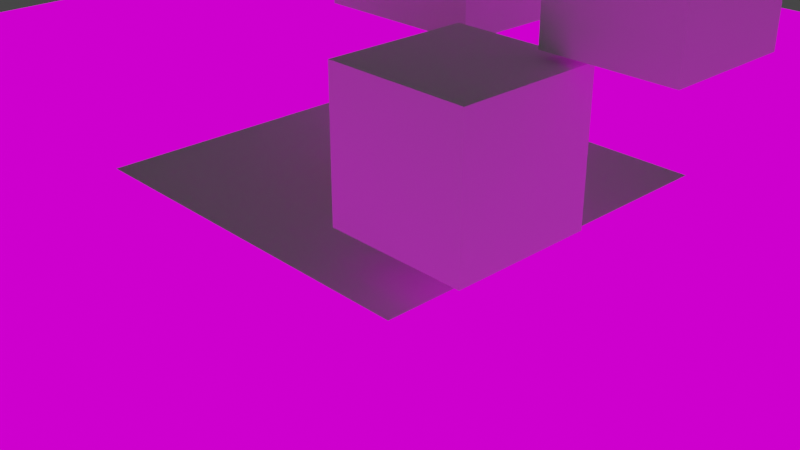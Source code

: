 # Source: scene.blend  (saved by Blender 3.3.6; exported with 4.5.12 LTS)
import bpy
from mathutils import Matrix  # noqa: F401  (used for matrix-valued properties, if any)

bpy.ops.wm.read_factory_settings(use_empty=True)
scene = bpy.context.scene
scene.name = 'Scene'

# ---- collections
col_collection = bpy.data.collections.new('Collection'); scene.collection.children.link(col_collection)
col_mesh = bpy.data.collections.new('Mesh'); scene.collection.children.link(col_mesh)
col_rig = bpy.data.collections.new('Rig'); scene.collection.children.link(col_rig)
col_extras = bpy.data.collections.new('Extras'); scene.collection.children.link(col_extras)
col_collision = bpy.data.collections.new('Collision'); scene.collection.children.link(col_collision)

# ---- images (referenced by path relative to the original .blend; pixels are not part of the script)
import os
ASSET_DIR = os.environ.get("B2B_ASSET_DIR", "")  # directory of the original .blend (textures are referenced by path, not embedded)
HERE = os.path.dirname(os.path.abspath(__file__))  # packed textures are extracted next to this script under _unpacked/

def load_image(name, relpath, width, height, colorspace="sRGB"):
    """Load a texture the original file referenced (path relative to the .blend, or extracted next to this script)."""
    p = next((c for c in (os.path.join(HERE, relpath), os.path.join(ASSET_DIR, relpath)) if relpath and os.path.exists(c)), "")
    if p:
        img = bpy.data.images.load(p, check_existing=True)
        img.name = name
    else:  # same state as the original file: an image datablock whose file is absent (Cycles renders it pink)
        img = bpy.data.images.new(name, width, height)
        img.source = "FILE"
        img.filepath = "//" + (relpath or name)
    img.colorspace_settings.name = colorspace
    return img
img_blockout_white_bmp = load_image('blockout_white.bmp', 'blockout_white.bmp', 1024, 1024, 'sRGB')

# ---- materials (node trees are filled in below, after node groups)
mat_blockout = bpy.data.materials.new('blockout')
mat_blockout.use_transparent_shadow = False
mat_solid_red = bpy.data.materials.new('solid_red')
mat_solid_red.use_transparent_shadow = False
mat_solid_red.diffuse_color = (0.8, 0.0, 0.0, 1.0)

# ---- material node trees
mat_blockout.use_nodes = True; mat_blockout.node_tree.nodes.clear()
_N = mat_blockout.node_tree.nodes; _L = mat_blockout.node_tree.links
n0 = _N.new('ShaderNodeOutputMaterial'); n0.name = 'Material Output'; n0.location = (300, 300)
n1 = _N.new('ShaderNodeBsdfPrincipled'); n1.name = 'Principled BSDF'; n1.location = (10, 300)
n1.distribution = 'GGX'
n1.subsurface_method = 'BURLEY'
n1.inputs[3].default_value = 1.45
n1.inputs[27].default_value = (0.0, 0.0, 0.0, 1.0)
n1.inputs[28].default_value = 1.0
n2 = _N.new('ShaderNodeEmission'); n2.name = 'Emission Viewer'; n2.location = (300, 340)
n2.label = 'Viewer'
n2.hide = True
n3 = _N.new('ShaderNodeMapping'); n3.name = 'Mapping'; n3.location = (-631, 354)
n3.width = 240
n4 = _N.new('ShaderNodeTexCoord'); n4.name = 'Texture Coordinate'; n4.location = (-892, 337)
n5 = _N.new('ShaderNodeTexImage'); n5.name = 'Image Texture'; n5.location = (-341, 340)
n5.image = img_blockout_white_bmp
_L.new(n5.outputs[0], n2.inputs[0])
_L.new(n2.outputs[0], n0.inputs[0])
_L.new(n3.outputs[0], n5.inputs[0])
_L.new(n4.outputs[3], n3.inputs[0])
n0.is_active_output = True
mat_solid_red.use_nodes = True; mat_solid_red.node_tree.nodes.clear()
_N = mat_solid_red.node_tree.nodes; _L = mat_solid_red.node_tree.links
n0 = _N.new('ShaderNodeBsdfPrincipled'); n0.name = 'Principled BSDF'; n0.location = (10, 300)
n0.distribution = 'GGX'
n0.subsurface_method = 'BURLEY'
n0.inputs[0].default_value = (1.0, 0.0, 0.0, 1.0)
n0.inputs[3].default_value = 1.45
n0.inputs[27].default_value = (0.0, 0.0, 0.0, 1.0)
n0.inputs[28].default_value = 1.0
n1 = _N.new('ShaderNodeOutputMaterial'); n1.name = 'Material Output'; n1.location = (300, 300)
_L.new(n0.outputs[0], n1.inputs[0])
n1.is_active_output = True

# ---- world
world_world = bpy.data.worlds.new('World'); scene.world = world_world
world_world.use_nodes = True; world_world.node_tree.nodes.clear()
_N = world_world.node_tree.nodes; _L = world_world.node_tree.links
n0 = _N.new('ShaderNodeOutputWorld'); n0.name = 'World Output'; n0.location = (300, 300)
n1 = _N.new('ShaderNodeBackground'); n1.name = 'Background'; n1.location = (10, 300)
n1.inputs[0].default_value = (0.05088, 0.05088, 0.05088, 1.0)
_L.new(n1.outputs[0], n0.inputs[0])
n0.is_active_output = True
world_world.color = (0.05088, 0.05088, 0.05088)
world_world.use_sun_shadow = False
world_world.sun_shadow_jitter_overblur = 0.0

# ---- cameras
cam_camera = bpy.data.cameras.new('Camera')
cam_camera.clip_end = 100.0
cam_camera.ortho_scale = 7.314

# ---- meshes
me_env = bpy.data.meshes.new('env')
me_env.from_pydata([(-10.0, -10.0, -1.0), (-10.0, -10.0, 0.0), (-10.0, 10.0, -1.0), (-10.0, 10.0, 0.0), (10.0, -10.0, -1.0), (10.0, -10.0, 0.0), (10.0, 10.0, -1.0), (10.0, 10.0, 0.0), (-3.0, 10.0, -1.0), (-3.0, 10.0, 0.0), (-3.0, -10.0, -1.0), (-3.0, -10.0, 0.0), (-6.0, 10.0, -1.0), (-6.0, -10.0, 0.0), (-6.0, 10.0, 0.0), (-6.0, -10.0, -1.0), (-10.0, 4.0, -1.0), (-10.0, 4.0, 0.0), (10.0, 4.0, -1.0), (10.0, 4.0, 0.0), (-3.0, 4.0, 0.0), (-3.0, 4.0, -1.0), (-6.0, 4.0, -1.0), (-6.0, 4.0, 0.0), (-10.0, 8.0, 0.0), (10.0, 8.0, -1.0), (-10.0, 8.0, -1.0), (10.0, 8.0, 0.0), (-3.0, 8.0, 0.0), (-3.0, 8.0, -1.0), (-6.0, 8.0, -1.0), (-6.0, 8.0, 0.0), (-3.0, 8.0, 1.0), (-3.0, 4.0, 1.0), (-6.0, 8.0, 1.0), (-6.0, 4.0, 1.0)], [], [(26, 24, 3, 2), (8, 9, 7, 6), (18, 19, 5, 4), (15, 13, 1, 0), (21, 18, 4, 10), (23, 17, 1, 13), (19, 20, 11, 5), (22, 21, 10, 15), (4, 5, 11, 10), (12, 14, 9, 8), (2, 3, 14, 12), (16, 22, 15, 0), (20, 23, 13, 11), (10, 11, 13, 15), (23, 20, 33, 35), (26, 30, 22, 16), (30, 29, 21, 22), (27, 28, 20, 19), (31, 24, 17, 23), (29, 25, 18, 21), (25, 27, 19, 18), (0, 1, 17, 16), (6, 7, 27, 25), (8, 6, 25, 29), (14, 3, 24, 31), (7, 9, 28, 27), (12, 8, 29, 30), (2, 12, 30, 26), (9, 14, 31, 28), (16, 17, 24, 26), (32, 34, 35, 33), (28, 31, 34, 32), (20, 28, 32, 33), (31, 23, 35, 34)])
_uv = me_env.uv_layers.new(name='UVMap')
_uv.uv.foreach_set('vector', [0.07305, 0.8355, 0.0, 0.8355, 0.0, 1.0, 0.07305, 0.9221, 0.3269, 0.9221, 0.3269, 1.0, 1.0, 1.0, 0.9149, 0.9221, 0.9149, 0.7012, 1.0, 0.7012, 1.0, 0.0, 0.9149, 0.08225, 0.1621, 0.08225, 0.1621, 0.0, 0.0, 0.0, 0.07305, 0.08225, 0.3269, 0.7012, 0.9149, 0.7012, 0.9149, 0.08225, 0.3269, 0.08225, 0.1621, 0.7012, 0.0, 0.7012, 0.0, 2.98e-08, 0.1621, 0.0, 1.0, 0.7012, 0.3269, 0.7012, 0.3269, 0.0, 1.0, 0.0, 0.1621, 0.7012, 0.3269, 0.7012, 0.3269, 0.08225, 0.1621, 0.08225, 0.9149, 0.08225, 1.0, 0.0, 0.3269, 0.0, 0.3269, 0.08225, 0.1621, 0.9221, 0.1621, 1.0, 0.3269, 1.0, 0.3269, 0.9221, 0.07305, 0.9221, 0.0, 1.0, 0.1621, 1.0, 0.1621, 0.9221, 0.07305, 0.7012, 0.1621, 0.7012, 0.1621, 0.08225, 0.07305, 0.08225, 0.3269, 0.7012, 0.1621, 0.7012, 0.1621, 0.0, 0.3269, 0.0, 0.3269, 0.08225, 0.3269, 0.0, 0.1621, 0.0, 0.1621, 0.08225, 0.1621, 0.7012, 0.3269, 0.7012, 0.3044, 0.7195, 0.1846, 0.7195, 0.07305, 0.8355, 0.1621, 0.8355, 0.1621, 0.7012, 0.07305, 0.7012, 0.1621, 0.8355, 0.3269, 0.8355, 0.3269, 0.7012, 0.1621, 0.7012, 1.0, 0.8355, 0.3269, 0.8355, 0.3269, 0.7012, 1.0, 0.7012, 0.1621, 0.8355, 0.0, 0.8355, 0.0, 0.7012, 0.1621, 0.7012, 0.3269, 0.8355, 0.9149, 0.8355, 0.9149, 0.7012, 0.3269, 0.7012, 0.9149, 0.8355, 1.0, 0.8355, 1.0, 0.7012, 0.9149, 0.7012, 0.07305, 0.08225, 0.0, 0.0, 0.0, 0.7012, 0.07305, 0.7012, 0.9149, 0.9221, 1.0, 1.0, 1.0, 0.8355, 0.9149, 0.8355, 0.3269, 0.9221, 0.9149, 0.9221, 0.9149, 0.8355, 0.3269, 0.8355, 0.1621, 1.0, 2.98e-08, 1.0, 0.0, 0.8355, 0.1621, 0.8355, 1.0, 1.0, 0.3269, 1.0, 0.3269, 0.8355, 1.0, 0.8355, 0.1621, 0.9221, 0.3269, 0.9221, 0.3269, 0.8355, 0.1621, 0.8355, 0.07305, 0.9221, 0.1621, 0.9221, 0.1621, 0.8355, 0.07305, 0.8355, 0.3269, 1.0, 0.1621, 1.0, 0.1621, 0.8355, 0.3269, 0.8355, 0.07305, 0.7012, 0.0, 0.7012, 0.0, 0.8355, 0.07305, 0.8355, 0.3044, 0.8172, 0.1846, 0.8172, 0.1846, 0.7195, 0.3044, 0.7195, 0.3269, 0.8355, 0.1621, 0.8355, 0.1846, 0.8172, 0.3044, 0.8172, 0.3269, 0.7012, 0.3269, 0.8355, 0.3044, 0.8172, 0.3044, 0.7195, 0.1621, 0.8355, 0.1621, 0.7012, 0.1846, 0.7195, 0.1846, 0.8172])
me_env.materials.append(mat_blockout)
me_env.use_remesh_fix_poles = True
me_env.use_remesh_preserve_attributes = False
me_env.use_mirror_vertex_groups = False
me_env.update()
me_cube_001 = bpy.data.meshes.new('Cube.001')
me_cube_001.from_pydata([(0.1024, -0.04881, 1.012), (0.1077, 0.0334, 1.012), (0.12, -0.06653, 0.8543), (0.09012, -0.03263, 1.414), (0.12, 0.05847, 0.8543), (0.09012, 0.03985, 1.406), (0.09012, 0.04021, 1.302), (0.09012, -0.04917, 1.302), (0.5751, 0.05089, 1.122), (0.561, 0.04971, 1.102), (0.5751, 0.03073, 1.122), (0.5633, 0.0298, 1.103), (0.04158, 0.07362, 1.302), (0.04474, -0.04526, 0.8638), (0.0307, 0.02144, 1.414), (0.05672, -0.07333, 1.012), (0.05221, 0.05912, 0.8652), (0.0307, -0.0258, 1.414), (0.04956, -0.07901, 1.302), (0.06285, 0.06149, 1.012), (0.09575, -0.01756, 0.08566), (0.09575, 0.03281, 0.08566), (0.07026, -0.01756, 0.08566), (0.07026, 0.03281, 0.08566), (0.02245, -0.03482, 1.495), (0.02245, -0.00145, 1.495), (0.02419, -0.0463, 1.704), (0.02419, 0.01521, 1.704), (0.0377, -0.07734, 1.497), (0.04646, 0.04679, 1.525), (0.04362, -0.08621, 1.653), (0.04252, 0.06038, 1.658), (0.09012, 0.06444, 1.368), (0.09012, -0.06403, 1.368), (0.568, 0.05875, 1.112), (0.568, 0.02286, 1.112), (0.04096, -0.07212, 1.376), (0.0346, 0.06409, 1.373), (0.09089, -0.03861, 1.211), (0.09089, 0.0244, 1.211), (0.04826, -0.07186, 1.211), (0.04826, 0.05183, 1.211), (0.1182, 0.0541, 0.9144), (0.1182, -0.05789, 0.9144), (0.04591, 0.08087, 0.9224), (0.04591, -0.06194, 0.9144), (0.1415, -0.0001022, 0.8543), (0.09455, -0.00448, 1.309), (0.1228, -0.007705, 1.012), (0.0208, 0.0131, 0.8422), (0.1121, 0.01532, 0.08566), (0.05846, 0.01532, 0.08566), (0.103, -0.007103, 1.211), (0.1385, 0.01123, 0.9144), (0.09012, 0.001311, 1.418), (0.03985, -0.002176, 1.416), (0.02567, -0.01814, 1.495), (0.02419, -0.01555, 1.704), (0.06827, -0.01952, 1.511), (0.07231, -0.002979, 1.658), (0.1075, 0.04596, 0.3333), (0.06157, 0.04596, 0.3333), (0.1075, -0.04497, 0.3333), (0.06157, -0.04497, 0.3333), (0.04032, 0.0001878, 0.3333), (0.1219, 0.0001878, 0.3333), (0.106, 0.01657, 0.4291), (0.1065, 0.01556, 0.4639), (0.06265, 0.01657, 0.4291), (0.06228, 0.01559, 0.4639), (0.1204, -0.02414, 0.4639), (0.1197, -0.02237, 0.4291), (0.1215, -0.02578, 0.4465), (0.0418, -0.0236, 0.4639), (0.04258, -0.02237, 0.4291), (0.04079, -0.02561, 0.4465), (0.09653, -0.04522, 1.082), (0.1018, 0.03023, 1.082), (0.05771, -0.07281, 1.082), (0.05771, 0.05536, 1.082), (0.1129, -0.007493, 1.082), (0.5601, 0.04081, 1.1), (0.576, 0.04081, 1.123), (0.6546, 0.07275, 1.037), (0.09575, -0.01756, 0.0), (0.09575, 0.04031, 0.0), (0.07026, -0.01756, 0.0), (0.07026, 0.04031, 0.0), (0.1121, 0.01532, 0.0), (0.05846, 0.01532, 0.0), (0.07026, -0.01756, 0.06266), (0.09575, -0.01756, 0.06266), (0.1124, 0.01532, 0.06266), (0.09575, 0.03462, 0.06266), (0.07026, 0.03462, 0.06266), (0.05678, 0.01532, 0.06266), (0.06332, -0.1494, 0.01511), (0.06332, -0.1494, 0.0), (0.1018, -0.1494, 0.0), (0.04994, -0.1165, 0.0), (0.1161, -0.1165, 0.0), (0.1018, -0.1494, 0.01511), (0.1161, -0.1165, 0.01315), (0.04994, -0.1165, 0.01315), (0.06158, -0.05832, 0.4465), (0.06574, -0.05301, 0.4192), (0.1029, -0.05301, 0.4192), (0.1068, -0.05862, 0.4465), (0.0651, -0.05498, 0.4707), (0.1033, -0.05618, 0.4707), (0.6373, 0.07509, 1.066), (0.6315, 0.05581, 1.06), (0.6373, -0.001706, 1.066), (0.6315, 0.01772, 1.06), (0.6311, 0.03658, 1.059), (0.6448, 0.03669, 1.073), (0.644, 0.01512, 1.072), (0.644, 0.05826, 1.072), (0.6562, 0.06617, 1.018), (0.6506, 0.05465, 1.037), (0.6546, 0.0006343, 1.037), (0.6506, 0.01888, 1.037), (0.6504, 0.03658, 1.037), (0.6601, 0.03669, 1.037), (0.6595, 0.01644, 1.037), (0.6595, 0.05695, 1.037), (0.6535, 0.05131, 1.018), (0.6562, 0.007218, 1.018), (0.6535, 0.02207, 1.018), (0.6531, 0.03669, 1.018), (0.6593, 0.03669, 1.018), (0.6589, 0.02013, 1.018), (0.6589, 0.05325, 1.018), (0.6562, 0.03669, 1.018), (0.6024, 0.03923, 1.104), (0.5877, 0.05203, 1.085), (0.5965, 0.06195, 1.096), (0.6015, 0.05372, 1.103), (0.6015, 0.02474, 1.103), (0.5965, 0.01651, 1.096), (0.5892, 0.0235, 1.087), (0.5888, 0.03833, 1.087), (0.5685, 0.01268, 1.089), (0.5644, 0.01617, 1.085), (0.564, 0.02183, 1.085), (0.5756, 0.02452, 1.083), (0.5807, 0.01378, 1.087), (0.5796, 0.01769, 1.081), (0.5743, 0.05087, 1.094), (0.5823, 0.06035, 1.104), (0.5744, 0.03957, 1.094), (0.5892, 0.04002, 1.113), (0.5883, 0.05231, 1.112), (0.5883, 0.02773, 1.112), (0.5823, 0.01969, 1.104), (0.5696, 0.02472, 1.083), (0.5757, 0.01209, 1.088), (0.6011, -0.008735, 1.038), (0.5843, -0.004646, 1.058), (0.5822, -0.001668, 1.054), (0.5808, 0.002377, 1.055), (0.5841, 0.005506, 1.057), (0.5893, -0.003931, 1.06), (0.5927, -0.001653, 1.061), (0.5929, 0.002375, 1.058), (0.5881, 0.006207, 1.059), (0.5999, -0.007231, 1.035), (0.599, -0.004305, 1.035), (0.6013, -0.00156, 1.036), (0.6042, -0.008268, 1.04), (0.6063, -0.00635, 1.04), (0.6072, -0.004036, 1.037), (0.6034, -0.001585, 1.037), (0.6138, -0.009463, 1.024), (0.6133, -0.008661, 1.023), (0.6124, -0.00791, 1.023), (0.6124, -0.006899, 1.024), (0.6144, -0.009248, 1.026), (0.6145, -0.008296, 1.026), (0.6138, -0.00796, 1.025), (0.6144, -0.007187, 1.026), (0.613, -0.006524, 1.025), (0.4538, 0.05031, 1.228), (0.4482, 0.09249, 1.22), (0.4206, 0.04438, 1.185), (0.4197, 0.09053, 1.184), (0.4344, 0.09832, 1.202), (0.4344, 0.03875, 1.202), (0.4125, 0.07059, 1.171), (0.4562, 0.07059, 1.233), (0.3861, 0.09478, 1.261), (0.4114, 0.0964, 1.245), (0.3988, 0.09648, 1.253), (0.3831, 0.09452, 1.209), (0.3565, 0.09167, 1.224), (0.3701, 0.09425, 1.217), (0.3924, 0.05111, 1.269), (0.4177, 0.05443, 1.253), (0.4051, 0.05405, 1.261), (0.3572, 0.04457, 1.225), (0.3834, 0.04804, 1.21), (0.372, 0.09862, 1.243), (0.3977, 0.1008, 1.227), (0.385, 0.1005, 1.235), (0.3977, 0.04072, 1.227), (0.3723, 0.03565, 1.242), (0.3487, 0.0714, 1.209), (0.3752, 0.07451, 1.195), (0.3622, 0.07415, 1.203), (0.4201, 0.07451, 1.259), (0.395, 0.07231, 1.275), (0.4077, 0.07442, 1.267), (0.1101, -0.07317, 0.554), (0.05829, -0.06711, 0.554), (0.1304, -0.02899, 0.5479), (0.05752, 0.02036, 0.5479), (0.1129, 0.02018, 0.5479), (0.03188, -0.02542, 0.5479), (0.1183, -0.07406, 0.753), (0.1403, -0.01257, 0.7508), (0.05276, 0.04589, 0.7508), (0.04794, -0.05732, 0.753), (0.1193, 0.04538, 0.7508), (0.02194, -0.002255, 0.7508), (0.09575, -0.03336, 0.05167), (0.09932, -0.09594, 0.02739), (0.09739, -0.0634, 0.03851), (0.07026, -0.03348, 0.0516), (0.06714, -0.0958, 0.02743), (0.06874, -0.06337, 0.03851), (0.05001, -0.09134, 0.02014), (0.0584, -0.02866, 0.04237), (0.05457, -0.05879, 0.03043), (0.06618, -0.1231, 0.0), (0.06964, -0.06406, 0.0), (0.06769, -0.09475, 0.0), (0.05937, -0.03197, 0.0), (0.05027, -0.0928, 0.0), (0.05521, -0.0613, 0.0), (0.1162, -0.08787, 0.0211), (0.1109, -0.0283, 0.04254), (0.1117, -0.05893, 0.03041), (0.1107, -0.03125, 0.0), (0.1161, -0.08994, 0.0), (0.1115, -0.06149, 0.0), (0.1006, -0.1229, 0.0), (0.09659, -0.06429, 0.0), (0.0988, -0.09471, 0.0), (0.09575, 0.03747, 0.03133), (0.1123, 0.01532, 0.03133), (0.07026, 0.03747, 0.03133), (0.05762, 0.01532, 0.03133), (0.05489, -0.06005, 0.01521), (0.05889, -0.03031, 0.02119), (0.1116, -0.06021, 0.0152), (0.1108, -0.02978, 0.02127), (0.1384, -0.03637, 1.313), (0.186, -0.02081, 1.306), (0.1643, -0.02846, 1.312), (0.1861, 0.04053, 1.295), (0.1365, 0.03541, 1.304), (0.1638, 0.0363, 1.301), (0.1364, -0.03365, 1.404), (0.1867, -0.02458, 1.384), (0.1639, -0.03062, 1.395), (0.1361, 0.0411, 1.404), (0.1865, 0.04784, 1.387), (0.1637, 0.04377, 1.398), (0.1367, 0.05432, 1.361), (0.1864, 0.05515, 1.344), (0.1639, 0.05259, 1.353), (0.1863, -0.03645, 1.338), (0.1374, -0.05222, 1.357), (0.1641, -0.04428, 1.348), (0.1374, 0.0052, 1.3), (0.1857, 0.01857, 1.283), (0.1639, 0.01209, 1.291), (0.1869, 0.01466, 1.398), (0.1361, 0.005269, 1.415), (0.1638, 0.009448, 1.408), (-0.1024, -0.04881, 1.012), (-0.1077, 0.0334, 1.012), (-0.12, -0.06653, 0.8543), (-0.09012, -0.03263, 1.414), (-0.12, 0.05847, 0.8543), (-0.09012, 0.03985, 1.406), (-0.09012, 0.04021, 1.302), (-0.09012, -0.04917, 1.302), (0.0, 0.07066, 0.8631), (0.0, 0.02144, 1.414), (0.0, -0.05081, 0.8631), (0.0, -0.03326, 1.414), (0.0, -0.07901, 1.302), (0.0, 0.08064, 1.302), (0.0, 0.06275, 1.012), (0.0, -0.07333, 1.012), (-0.5751, 0.05089, 1.122), (-0.561, 0.04971, 1.102), (-0.5751, 0.03073, 1.122), (-0.5633, 0.0298, 1.103), (-0.04158, 0.07362, 1.302), (-0.04474, -0.04526, 0.8638), (-0.0307, 0.02144, 1.414), (-0.05672, -0.07333, 1.012), (-0.05221, 0.05912, 0.8652), (-0.0307, -0.0258, 1.414), (-0.04956, -0.07901, 1.302), (-0.06285, 0.06149, 1.012), (-0.09575, -0.01756, 0.08566), (-0.09575, 0.03281, 0.08566), (-0.07026, -0.01756, 0.08566), (-0.07026, 0.03281, 0.08566), (-0.02245, -0.03482, 1.495), (0.0, -0.04159, 1.495), (0.0, 0.005187, 1.495), (-0.02245, -0.00145, 1.495), (-0.02419, -0.0463, 1.704), (0.0, -0.0463, 1.704), (0.0, 0.01521, 1.704), (-0.02419, 0.01521, 1.704), (-0.0377, -0.07734, 1.497), (0.0, -0.09468, 1.497), (-0.04646, 0.04679, 1.525), (0.0, 0.05586, 1.525), (-0.04362, -0.08621, 1.653), (-0.04252, 0.06038, 1.658), (0.0, 0.07616, 1.658), (0.0, -0.09192, 1.653), (-0.09012, 0.06444, 1.368), (-0.09012, -0.06403, 1.368), (0.0, -0.07319, 1.375), (0.0, 0.06392, 1.374), (-0.568, 0.05875, 1.112), (-0.568, 0.02286, 1.112), (-0.04096, -0.07212, 1.376), (-0.0346, 0.06409, 1.373), (-0.09089, -0.03861, 1.211), (-0.09089, 0.0244, 1.211), (0.0, -0.07186, 1.211), (0.0, 0.05786, 1.211), (-0.04826, -0.07186, 1.211), (-0.04826, 0.05183, 1.211), (-0.1182, 0.0541, 0.9144), (-0.1182, -0.05789, 0.9144), (0.0, 0.08135, 0.9224), (0.0, -0.06194, 0.9144), (-0.04591, 0.08087, 0.9224), (-0.04591, -0.06194, 0.9144), (-0.1415, -0.0001022, 0.8543), (-0.09455, -0.00448, 1.309), (0.0, 0.009923, 0.8444), (-0.1228, -0.007705, 1.012), (-0.0208, 0.0131, 0.8422), (-0.1121, 0.01532, 0.08566), (-0.05846, 0.01532, 0.08566), (-0.103, -0.007103, 1.211), (-0.1385, 0.01123, 0.9144), (-0.09012, 0.001311, 1.418), (-0.03985, -0.002176, 1.416), (-0.02567, -0.01814, 1.495), (0.0, -0.01555, 1.704), (-0.02419, -0.01555, 1.704), (-0.06827, -0.01952, 1.511), (-0.07231, -0.002979, 1.658), (-0.1075, 0.04596, 0.3333), (-0.06157, 0.04596, 0.3333), (-0.1075, -0.04497, 0.3333), (-0.06157, -0.04497, 0.3333), (-0.04032, 0.0001878, 0.3333), (-0.1219, 0.0001878, 0.3333), (-0.106, 0.01657, 0.4291), (-0.1065, 0.01556, 0.4639), (-0.06265, 0.01657, 0.4291), (-0.06228, 0.01559, 0.4639), (-0.1204, -0.02414, 0.4639), (-0.1197, -0.02237, 0.4291), (-0.1215, -0.02578, 0.4465), (-0.0418, -0.0236, 0.4639), (-0.04258, -0.02237, 0.4291), (-0.04079, -0.02561, 0.4465), (-0.09653, -0.04522, 1.082), (-0.1018, 0.03023, 1.082), (0.0, -0.07281, 1.082), (0.0, 0.05829, 1.082), (-0.05771, -0.07281, 1.082), (-0.05771, 0.05536, 1.082), (-0.1129, -0.007493, 1.082), (-0.5601, 0.04081, 1.1), (-0.576, 0.04081, 1.123), (-0.6546, 0.07275, 1.037), (-0.09575, -0.01756, 0.0), (-0.09575, 0.04031, 0.0), (-0.07026, -0.01756, 0.0), (-0.07026, 0.04031, 0.0), (-0.1121, 0.01532, 0.0), (-0.05846, 0.01532, 0.0), (-0.07026, -0.01756, 0.06266), (-0.09575, -0.01756, 0.06266), (-0.1124, 0.01532, 0.06266), (-0.09575, 0.03462, 0.06266), (-0.07026, 0.03462, 0.06266), (-0.05678, 0.01532, 0.06266), (-0.06332, -0.1494, 0.01511), (-0.06332, -0.1494, 0.0), (-0.1018, -0.1494, 0.0), (-0.04994, -0.1165, 0.0), (-0.1161, -0.1165, 0.0), (-0.1018, -0.1494, 0.01511), (-0.1161, -0.1165, 0.01315), (-0.04994, -0.1165, 0.01315), (-0.06158, -0.05832, 0.4465), (-0.06574, -0.05301, 0.4192), (-0.1029, -0.05301, 0.4192), (-0.1068, -0.05862, 0.4465), (-0.0651, -0.05498, 0.4707), (-0.1033, -0.05618, 0.4707), (-0.6373, 0.07509, 1.066), (-0.6315, 0.05581, 1.06), (-0.6373, -0.001706, 1.066), (-0.6315, 0.01772, 1.06), (-0.6311, 0.03658, 1.059), (-0.6448, 0.03669, 1.073), (-0.644, 0.01512, 1.072), (-0.644, 0.05826, 1.072), (-0.6562, 0.06617, 1.018), (-0.6506, 0.05465, 1.037), (-0.6546, 0.0006343, 1.037), (-0.6506, 0.01888, 1.037), (-0.6504, 0.03658, 1.037), (-0.6601, 0.03669, 1.037), (-0.6595, 0.01644, 1.037), (-0.6595, 0.05695, 1.037), (-0.6535, 0.05131, 1.018), (-0.6562, 0.007218, 1.018), (-0.6535, 0.02207, 1.018), (-0.6531, 0.03669, 1.018), (-0.6593, 0.03669, 1.018), (-0.6589, 0.02013, 1.018), (-0.6589, 0.05325, 1.018), (-0.6562, 0.03669, 1.018), (-0.6024, 0.03923, 1.104), (-0.5877, 0.05203, 1.085), (-0.5965, 0.06195, 1.096), (-0.6015, 0.05372, 1.103), (-0.6015, 0.02474, 1.103), (-0.5965, 0.01651, 1.096), (-0.5892, 0.0235, 1.087), (-0.5888, 0.03833, 1.087), (-0.5685, 0.01268, 1.089), (-0.5644, 0.01617, 1.085), (-0.564, 0.02183, 1.085), (-0.5756, 0.02452, 1.083), (-0.5807, 0.01378, 1.087), (-0.5796, 0.01769, 1.081), (-0.5743, 0.05087, 1.094), (-0.5823, 0.06035, 1.104), (-0.5744, 0.03957, 1.094), (-0.5892, 0.04002, 1.113), (-0.5883, 0.05231, 1.112), (-0.5883, 0.02773, 1.112), (-0.5823, 0.01969, 1.104), (-0.5696, 0.02472, 1.083), (-0.5757, 0.01209, 1.088), (-0.6011, -0.008735, 1.038), (-0.5843, -0.004646, 1.058), (-0.5822, -0.001668, 1.054), (-0.5808, 0.002377, 1.055), (-0.5841, 0.005506, 1.057), (-0.5893, -0.003931, 1.06), (-0.5927, -0.001653, 1.061), (-0.5929, 0.002375, 1.058), (-0.5881, 0.006207, 1.059), (-0.5999, -0.007231, 1.035), (-0.599, -0.004305, 1.035), (-0.6013, -0.00156, 1.036), (-0.6042, -0.008268, 1.04), (-0.6063, -0.00635, 1.04), (-0.6072, -0.004036, 1.037), (-0.6034, -0.001585, 1.037), (-0.6138, -0.009463, 1.024), (-0.6133, -0.008661, 1.023), (-0.6124, -0.00791, 1.023), (-0.6124, -0.006899, 1.024), (-0.6144, -0.009248, 1.026), (-0.6145, -0.008296, 1.026), (-0.6138, -0.00796, 1.025), (-0.6144, -0.007187, 1.026), (-0.613, -0.006524, 1.025), (-0.4538, 0.05031, 1.228), (-0.4482, 0.09249, 1.22), (-0.4206, 0.04438, 1.185), (-0.4197, 0.09053, 1.184), (-0.4344, 0.09832, 1.202), (-0.4344, 0.03875, 1.202), (-0.4125, 0.07059, 1.171), (-0.4562, 0.07059, 1.233), (-0.3861, 0.09478, 1.261), (-0.4114, 0.0964, 1.245), (-0.3988, 0.09648, 1.253), (-0.3831, 0.09452, 1.209), (-0.3565, 0.09167, 1.224), (-0.3701, 0.09425, 1.217), (-0.3924, 0.05111, 1.269), (-0.4177, 0.05443, 1.253), (-0.4051, 0.05405, 1.261), (-0.3572, 0.04457, 1.225), (-0.3834, 0.04804, 1.21), (-0.372, 0.09862, 1.243), (-0.3977, 0.1008, 1.227), (-0.385, 0.1005, 1.235), (-0.3977, 0.04072, 1.227), (-0.3723, 0.03565, 1.242), (-0.3487, 0.0714, 1.209), (-0.3752, 0.07451, 1.195), (-0.3622, 0.07415, 1.203), (-0.4201, 0.07451, 1.259), (-0.395, 0.07231, 1.275), (-0.4077, 0.07442, 1.267), (-0.1101, -0.07317, 0.554), (-0.05829, -0.06711, 0.554), (-0.1304, -0.02899, 0.5479), (-0.05752, 0.02036, 0.5479), (-0.1129, 0.02018, 0.5479), (-0.03188, -0.02542, 0.5479), (-0.1183, -0.07406, 0.753), (-0.1403, -0.01257, 0.7508), (-0.05276, 0.04589, 0.7508), (-0.04794, -0.05732, 0.753), (-0.1193, 0.04538, 0.7508), (-0.02194, -0.002255, 0.7508), (-0.09575, -0.03336, 0.05167), (-0.09932, -0.09594, 0.02739), (-0.09739, -0.0634, 0.03851), (-0.07026, -0.03348, 0.0516), (-0.06714, -0.0958, 0.02743), (-0.06874, -0.06337, 0.03851), (-0.05001, -0.09134, 0.02014), (-0.0584, -0.02866, 0.04237), (-0.05457, -0.05879, 0.03043), (-0.06618, -0.1231, 0.0), (-0.06964, -0.06406, 0.0), (-0.06769, -0.09475, 0.0), (-0.05937, -0.03197, 0.0), (-0.05027, -0.0928, 0.0), (-0.05521, -0.0613, 0.0), (-0.1162, -0.08787, 0.0211), (-0.1109, -0.0283, 0.04254), (-0.1117, -0.05893, 0.03041), (-0.1107, -0.03125, 0.0), (-0.1161, -0.08994, 0.0), (-0.1115, -0.06149, 0.0), (-0.1006, -0.1229, 0.0), (-0.09659, -0.06429, 0.0), (-0.0988, -0.09471, 0.0), (-0.09575, 0.03747, 0.03133), (-0.1123, 0.01532, 0.03133), (-0.07026, 0.03747, 0.03133), (-0.05762, 0.01532, 0.03133), (-0.05489, -0.06005, 0.01521), (-0.05889, -0.03031, 0.02119), (-0.1116, -0.06021, 0.0152), (-0.1108, -0.02978, 0.02127), (-0.1384, -0.03637, 1.313), (-0.186, -0.02081, 1.306), (-0.1643, -0.02846, 1.312), (-0.1861, 0.04053, 1.295), (-0.1365, 0.03541, 1.304), (-0.1638, 0.0363, 1.301), (-0.1364, -0.03365, 1.404), (-0.1867, -0.02458, 1.384), (-0.1639, -0.03062, 1.395), (-0.1361, 0.0411, 1.404), (-0.1865, 0.04784, 1.387), (-0.1637, 0.04377, 1.398), (-0.1367, 0.05432, 1.361), (-0.1864, 0.05515, 1.344), (-0.1639, 0.05259, 1.353), (-0.1863, -0.03645, 1.338), (-0.1374, -0.05222, 1.357), (-0.1641, -0.04428, 1.348), (-0.1374, 0.0052, 1.3), (-0.1857, 0.01857, 1.283), (-0.1639, 0.01209, 1.291), (-0.1869, 0.01466, 1.398), (-0.1361, 0.005269, 1.415), (-0.1638, 0.009448, 1.408)], [], [(33, 3, 17, 36), (37, 14, 5, 32), (257, 275, 206, 199), (275, 259, 194, 206), (74, 68, 61, 64), (263, 271, 205, 196), (45, 15, 295, 345), (52, 47, 7, 38), (41, 12, 6, 39), (44, 19, 1, 42), (266, 277, 210, 190), (40, 18, 292, 338), (14, 289, 314, 25), (189, 182, 10, 82), (36, 17, 291, 330), (191, 209, 189, 183), (277, 263, 196, 210), (207, 193, 185, 188), (200, 207, 188, 184), (134, 138, 116, 115), (187, 184, 11, 35), (188, 185, 9, 81), (186, 183, 8, 34), (344, 294, 19, 44), (38, 7, 18, 40), (54, 55, 17, 3), (53, 48, 0, 43), (339, 293, 12, 41), (43, 0, 15, 45), (350, 49, 13, 290), (331, 289, 14, 37), (61, 60, 21, 23), (71, 106, 62, 65), (216, 214, 70, 67), (214, 212, 109, 70), (86, 84, 246, 234), (65, 62, 20, 50), (64, 61, 23, 51), (62, 63, 22, 20), (327, 30, 26, 317), (55, 14, 25, 56), (291, 17, 24, 313), (57, 360, 317, 26), (59, 31, 27, 57), (31, 326, 318, 27), (25, 314, 323, 29), (56, 25, 29, 58), (313, 24, 28, 321), (29, 323, 326, 31), (58, 29, 31, 59), (321, 28, 30, 327), (293, 331, 37, 12), (185, 186, 34, 9), (182, 187, 35, 10), (137, 134, 115, 117), (197, 204, 187, 182), (3, 33, 272, 262), (18, 36, 330, 292), (259, 269, 201, 194), (54, 3, 262, 278), (12, 37, 32, 6), (7, 33, 36, 18), (383, 339, 41, 79), (76, 38, 40, 78), (78, 40, 338, 382), (79, 41, 39, 77), (80, 52, 38, 76), (2, 43, 45, 13), (46, 53, 43, 2), (288, 344, 44, 16), (16, 44, 42, 4), (13, 45, 345, 290), (4, 42, 53, 46), (77, 39, 52, 80), (63, 64, 51, 22), (60, 65, 50, 21), (90, 95, 231, 227), (68, 66, 60, 61), (288, 16, 49, 350), (42, 1, 48, 53), (39, 6, 47, 52), (217, 215, 69, 73), (33, 7, 256, 272), (28, 58, 59, 30), (24, 56, 58, 28), (30, 59, 57, 26), (27, 318, 360, 57), (17, 55, 56, 24), (5, 14, 55, 54), (32, 5, 265, 268), (215, 216, 67, 69), (213, 217, 73, 108), (212, 213, 108, 109), (66, 71, 65, 60), (105, 74, 64, 63), (71, 66, 72), (70, 72, 67), (75, 69, 68), (74, 105, 104, 75), (75, 104, 108, 73), (106, 71, 72, 107), (107, 72, 70, 109), (106, 105, 63, 62), (1, 77, 80, 48), (48, 80, 76, 0), (19, 79, 77, 1), (15, 78, 382, 295), (0, 76, 78, 15), (294, 383, 79, 19), (135, 136, 110, 111), (184, 188, 81, 11), (136, 137, 117, 110), (183, 189, 82, 8), (202, 191, 183, 186), (89, 88, 84, 86), (87, 85, 88, 89), (250, 248, 85, 87), (248, 249, 88, 85), (251, 250, 87, 89), (228, 230, 103, 96), (22, 51, 95, 90), (51, 23, 94, 95), (21, 50, 92, 93), (23, 21, 93, 94), (20, 22, 90, 91), (50, 20, 91, 92), (102, 101, 98, 100), (101, 96, 97, 98), (249, 92, 240, 255), (92, 91, 224, 240), (89, 86, 234, 236), (251, 89, 236, 253), (245, 243, 100, 98), (233, 245, 98, 97), (96, 103, 99, 97), (225, 228, 96, 101), (84, 88, 242, 246), (239, 225, 101, 102), (243, 239, 102, 100), (237, 233, 97, 99), (68, 74, 75), (105, 106, 107, 104), (75, 73, 69), (109, 108, 104, 107), (111, 110, 83, 119), (113, 114, 122, 121), (110, 117, 125, 83), (117, 115, 123, 125), (138, 139, 112, 116), (139, 140, 113, 112), (141, 135, 111, 114), (140, 141, 114, 113), (83, 125, 132, 118), (125, 123, 130, 132), (120, 121, 128, 127), (123, 124, 131, 130), (114, 111, 119, 122), (116, 112, 120, 124), (115, 116, 124, 123), (112, 113, 121, 120), (133, 130, 131, 127), (129, 133, 127, 128), (126, 118, 133, 129), (118, 132, 130, 133), (121, 122, 129, 128), (119, 83, 118, 126), (122, 119, 126, 129), (124, 120, 127, 131), (154, 35, 142, 156), (150, 148, 135, 141), (35, 11, 143, 142), (153, 154, 139, 138), (149, 152, 137, 136), (148, 149, 136, 135), (152, 151, 134, 137), (151, 153, 138, 134), (145, 147, 164, 165), (156, 142, 158, 162), (140, 139, 146, 147), (141, 140, 147, 145), (11, 81, 144, 143), (150, 141, 145, 155), (81, 150, 155, 144), (142, 143, 159, 158), (144, 155, 161, 160), (82, 10, 153, 151), (8, 82, 151, 152), (9, 34, 149, 148), (34, 8, 152, 149), (10, 35, 154, 153), (81, 9, 148, 150), (139, 154, 156, 146), (164, 163, 170, 171), (162, 158, 157, 169), (159, 160, 167, 166), (163, 162, 169, 170), (146, 156, 162, 163), (143, 144, 160, 159), (155, 145, 165, 161), (147, 146, 163, 164), (166, 167, 175, 174), (170, 169, 177, 178), (172, 171, 180, 181), (168, 172, 181, 176), (160, 161, 168, 167), (158, 159, 166, 157), (161, 165, 172, 168), (165, 164, 171, 172), (179, 176, 181, 180), (177, 179, 180, 178), (173, 174, 179, 177), (174, 175, 176, 179), (169, 157, 173, 177), (171, 170, 178, 180), (167, 168, 176, 175), (157, 166, 174, 173), (69, 67, 66, 68), (67, 72, 66), (193, 202, 186, 185), (271, 257, 199, 205), (204, 200, 184, 187), (47, 6, 260, 274), (209, 197, 182, 189), (6, 32, 268, 260), (5, 54, 278, 265), (202, 193, 195, 203), (203, 195, 194, 201), (199, 208, 200), (207, 200, 208), (206, 208, 199), (210, 196, 198, 211), (211, 198, 197, 209), (191, 202, 203, 192), (192, 203, 201, 190), (196, 205, 198), (197, 198, 204), (193, 207, 208, 195), (195, 208, 206, 194), (190, 210, 211, 192), (192, 211, 209, 191), (269, 266, 190, 201), (205, 204, 198), (199, 200, 204, 205), (218, 221, 213, 212), (221, 223, 217, 213), (220, 222, 216, 215), (223, 220, 215, 217), (219, 218, 212, 214), (222, 219, 214, 216), (4, 46, 219, 222), (46, 2, 218, 219), (49, 16, 220, 223), (16, 4, 222, 220), (13, 49, 223, 221), (2, 13, 221, 218), (243, 245, 247, 244), (244, 247, 246, 242), (230, 232, 252), (252, 232, 231, 253), (245, 233, 235, 247), (247, 235, 234, 246), (225, 239, 241, 226), (226, 241, 240, 224), (243, 244, 254), (254, 244, 242, 255), (228, 225, 226, 229), (229, 226, 224, 227), (230, 228, 229, 232), (232, 229, 227, 231), (233, 237, 238, 235), (235, 238, 236, 234), (91, 90, 227, 224), (241, 254, 255, 240), (241, 239, 254), (238, 252, 253, 236), (238, 237, 252), (95, 251, 253, 231), (88, 249, 255, 242), (95, 94, 250, 251), (93, 92, 249, 248), (94, 93, 248, 250), (230, 237, 99, 103), (237, 230, 252), (239, 243, 254), (269, 259, 261, 270), (270, 261, 260, 268), (272, 256, 258, 273), (273, 258, 257, 271), (275, 257, 258, 276), (276, 258, 256, 274), (278, 262, 264, 279), (279, 264, 263, 277), (266, 269, 270, 267), (267, 270, 268, 265), (262, 272, 273, 264), (264, 273, 271, 263), (259, 275, 276, 261), (261, 276, 274, 260), (265, 278, 279, 267), (267, 279, 277, 266), (7, 47, 274, 256), (329, 334, 305, 283), (335, 328, 285, 302), (563, 505, 512, 581), (581, 512, 500, 565), (378, 368, 365, 372), (569, 502, 511, 577), (347, 345, 295, 303), (355, 336, 287, 349), (341, 337, 286, 300), (346, 342, 281, 307), (572, 496, 516, 583), (340, 338, 292, 306), (302, 315, 314, 289), (495, 388, 298, 488), (334, 330, 291, 305), (497, 489, 495, 515), (583, 516, 502, 569), (513, 494, 491, 499), (506, 490, 494, 513), (440, 421, 422, 444), (493, 333, 299, 490), (494, 387, 297, 491), (492, 332, 296, 489), (344, 346, 307, 294), (336, 340, 306, 287), (357, 283, 305, 358), (356, 343, 280, 351), (339, 341, 300, 293), (343, 347, 303, 280), (350, 290, 301, 352), (331, 335, 302, 289), (365, 311, 309, 364), (375, 369, 366, 412), (522, 371, 374, 520), (520, 374, 415, 518), (392, 540, 552, 390), (369, 353, 308, 366), (368, 354, 311, 365), (366, 308, 310, 367), (327, 317, 316, 324), (358, 359, 315, 302), (291, 313, 312, 305), (361, 316, 317, 360), (363, 361, 319, 325), (325, 319, 318, 326), (315, 322, 323, 314), (359, 362, 322, 315), (313, 321, 320, 312), (322, 325, 326, 323), (362, 363, 325, 322), (321, 327, 324, 320), (293, 300, 335, 331), (491, 297, 332, 492), (488, 298, 333, 493), (443, 423, 421, 440), (503, 488, 493, 510), (283, 568, 578, 329), (306, 292, 330, 334), (565, 500, 507, 575), (357, 584, 568, 283), (300, 286, 328, 335), (287, 306, 334, 329), (383, 385, 341, 339), (380, 384, 340, 336), (384, 382, 338, 340), (385, 381, 337, 341), (386, 380, 336, 355), (282, 301, 347, 343), (348, 282, 343, 356), (288, 304, 346, 344), (304, 284, 342, 346), (301, 290, 345, 347), (284, 348, 356, 342), (381, 386, 355, 337), (367, 310, 354, 368), (364, 309, 353, 369), (396, 533, 537, 401), (372, 365, 364, 370), (288, 350, 352, 304), (342, 356, 351, 281), (337, 355, 349, 286), (523, 377, 373, 521), (329, 578, 562, 287), (320, 324, 363, 362), (312, 320, 362, 359), (324, 316, 361, 363), (319, 361, 360, 318), (305, 312, 359, 358), (285, 357, 358, 302), (328, 574, 571, 285), (521, 373, 371, 522), (519, 414, 377, 523), (518, 415, 414, 519), (370, 364, 369, 375), (411, 367, 368, 378), (375, 376, 370), (374, 371, 376), (379, 372, 373), (378, 379, 410, 411), (379, 377, 414, 410), (412, 413, 376, 375), (413, 415, 374, 376), (412, 366, 367, 411), (281, 351, 386, 381), (351, 280, 380, 386), (307, 281, 381, 385), (303, 295, 382, 384), (280, 303, 384, 380), (294, 307, 385, 383), (441, 417, 416, 442), (490, 299, 387, 494), (442, 416, 423, 443), (489, 296, 388, 495), (508, 492, 489, 497), (395, 392, 390, 394), (393, 395, 394, 391), (556, 393, 391, 554), (554, 391, 394, 555), (557, 395, 393, 556), (534, 402, 409, 536), (310, 396, 401, 354), (354, 401, 400, 311), (309, 399, 398, 353), (311, 400, 399, 309), (308, 397, 396, 310), (353, 398, 397, 308), (408, 406, 404, 407), (407, 404, 403, 402), (555, 561, 546, 398), (398, 546, 530, 397), (395, 542, 540, 392), (557, 559, 542, 395), (551, 404, 406, 549), (539, 403, 404, 551), (402, 403, 405, 409), (531, 407, 402, 534), (390, 552, 548, 394), (545, 408, 407, 531), (549, 406, 408, 545), (543, 405, 403, 539), (372, 379, 378), (411, 410, 413, 412), (379, 373, 377), (415, 413, 410, 414), (417, 425, 389, 416), (419, 427, 428, 420), (416, 389, 431, 423), (423, 431, 429, 421), (444, 422, 418, 445), (445, 418, 419, 446), (447, 420, 417, 441), (446, 419, 420, 447), (389, 424, 438, 431), (431, 438, 436, 429), (426, 433, 434, 427), (429, 436, 437, 430), (420, 428, 425, 417), (422, 430, 426, 418), (421, 429, 430, 422), (418, 426, 427, 419), (439, 433, 437, 436), (435, 434, 433, 439), (432, 435, 439, 424), (424, 439, 436, 438), (427, 434, 435, 428), (425, 432, 424, 389), (428, 435, 432, 425), (430, 437, 433, 426), (460, 462, 448, 333), (456, 447, 441, 454), (333, 448, 449, 299), (459, 444, 445, 460), (455, 442, 443, 458), (454, 441, 442, 455), (458, 443, 440, 457), (457, 440, 444, 459), (451, 471, 470, 453), (462, 468, 464, 448), (446, 453, 452, 445), (447, 451, 453, 446), (299, 449, 450, 387), (456, 461, 451, 447), (387, 450, 461, 456), (448, 464, 465, 449), (450, 466, 467, 461), (388, 457, 459, 298), (296, 458, 457, 388), (297, 454, 455, 332), (332, 455, 458, 296), (298, 459, 460, 333), (387, 456, 454, 297), (445, 452, 462, 460), (470, 477, 476, 469), (468, 475, 463, 464), (465, 472, 473, 466), (469, 476, 475, 468), (452, 469, 468, 462), (449, 465, 466, 450), (461, 467, 471, 451), (453, 470, 469, 452), (472, 480, 481, 473), (476, 484, 483, 475), (478, 487, 486, 477), (474, 482, 487, 478), (466, 473, 474, 467), (464, 463, 472, 465), (467, 474, 478, 471), (471, 478, 477, 470), (485, 486, 487, 482), (483, 484, 486, 485), (479, 483, 485, 480), (480, 485, 482, 481), (475, 483, 479, 463), (477, 486, 484, 476), (473, 481, 482, 474), (463, 479, 480, 472), (373, 372, 370, 371), (371, 370, 376), (499, 491, 492, 508), (577, 511, 505, 563), (510, 493, 490, 506), (349, 580, 566, 286), (515, 495, 488, 503), (286, 566, 574, 328), (285, 571, 584, 357), (508, 509, 501, 499), (509, 507, 500, 501), (505, 506, 514), (513, 514, 506), (512, 505, 514), (516, 517, 504, 502), (517, 515, 503, 504), (497, 498, 509, 508), (498, 496, 507, 509), (502, 504, 511), (503, 510, 504), (499, 501, 514, 513), (501, 500, 512, 514), (496, 498, 517, 516), (498, 497, 515, 517), (575, 507, 496, 572), (511, 504, 510), (505, 511, 510, 506), (524, 518, 519, 527), (527, 519, 523, 529), (526, 521, 522, 528), (529, 523, 521, 526), (525, 520, 518, 524), (528, 522, 520, 525), (284, 528, 525, 348), (348, 525, 524, 282), (352, 529, 526, 304), (304, 526, 528, 284), (301, 527, 529, 352), (282, 524, 527, 301), (549, 550, 553, 551), (550, 548, 552, 553), (536, 558, 538), (558, 559, 537, 538), (551, 553, 541, 539), (553, 552, 540, 541), (531, 532, 547, 545), (532, 530, 546, 547), (549, 560, 550), (560, 561, 548, 550), (534, 535, 532, 531), (535, 533, 530, 532), (536, 538, 535, 534), (538, 537, 533, 535), (539, 541, 544, 543), (541, 540, 542, 544), (397, 530, 533, 396), (547, 546, 561, 560), (547, 560, 545), (544, 542, 559, 558), (544, 558, 543), (401, 537, 559, 557), (394, 548, 561, 555), (401, 557, 556, 400), (399, 554, 555, 398), (400, 556, 554, 399), (536, 409, 405, 543), (543, 558, 536), (545, 560, 549), (575, 576, 567, 565), (576, 574, 566, 567), (578, 579, 564, 562), (579, 577, 563, 564), (581, 582, 564, 563), (582, 580, 562, 564), (584, 585, 570, 568), (585, 583, 569, 570), (572, 573, 576, 575), (573, 571, 574, 576), (568, 570, 579, 578), (570, 569, 577, 579), (565, 567, 582, 581), (567, 566, 580, 582), (571, 573, 585, 584), (573, 572, 583, 585), (287, 562, 580, 349)])
_uv = me_cube_001.uv_layers.new(name='UVMap')
_uv.uv.foreach_set('vector', [0.6104, 0.75, 0.625, 0.75, 0.625, 0.8409, 0.6104, 0.8409, 0.6074, 0.4091, 0.625, 0.4091, 0.6218, 0.5, 0.6049, 0.5, 0.582, 0.75, 0.5759, 0.625, 0.5759, 0.625, 0.5829, 0.75, 0.5759, 0.625, 0.577, 0.5, 0.5841, 0.5, 0.5759, 0.625, 0.2841, 0.625, 0.2841, 0.5, 0.2841, 0.5, 0.2841, 0.625, 0.6193, 0.75, 0.6005, 0.75, 0.6005, 0.75, 0.6247, 0.75, 0.402, 0.8409, 0.4457, 0.8409, 0.4457, 0.875, 0.402, 0.875, 0.535, 0.625, 0.5759, 0.625, 0.5759, 0.75, 0.535, 0.75, 0.535, 0.4091, 0.5759, 0.4091, 0.5759, 0.5, 0.535, 0.5, 0.402, 0.4091, 0.4457, 0.4091, 0.4457, 0.5, 0.402, 0.5, 0.6198, 0.5, 0.625, 0.625, 0.625, 0.625, 0.6155, 0.5, 0.535, 0.8409, 0.5759, 0.8409, 0.5759, 0.875, 0.535, 0.875, 0.625, 0.4091, 0.625, 0.375, 0.625, 0.375, 0.625, 0.4091, 0.625, 0.625, 0.625, 0.75, 0.625, 0.75, 0.625, 0.625, 0.6104, 0.8409, 0.625, 0.8409, 0.625, 0.875, 0.6104, 0.875, 0.6159, 0.5, 0.625, 0.625, 0.625, 0.625, 0.6178, 0.5, 0.625, 0.625, 0.6193, 0.75, 0.6247, 0.75, 0.625, 0.625, 0.5759, 0.625, 0.5841, 0.5, 0.5824, 0.5, 0.5759, 0.625, 0.5829, 0.75, 0.5759, 0.625, 0.5759, 0.625, 0.5824, 0.75, 0.625, 0.625, 0.625, 0.75, 0.625, 0.75, 0.625, 0.625, 0.6005, 0.75, 0.5824, 0.75, 0.5809, 0.75, 0.6005, 0.75, 0.5759, 0.625, 0.5824, 0.5, 0.5759, 0.5, 0.5759, 0.625, 0.6005, 0.5, 0.6178, 0.5, 0.625, 0.5, 0.6005, 0.5, 0.402, 0.375, 0.4457, 0.375, 0.4457, 0.4091, 0.402, 0.4091, 0.535, 0.75, 0.5759, 0.75, 0.5759, 0.8409, 0.535, 0.8409, 0.625, 0.625, 0.7159, 0.625, 0.7159, 0.75, 0.625, 0.75, 0.402, 0.625, 0.4457, 0.625, 0.4457, 0.75, 0.402, 0.75, 0.535, 0.375, 0.5759, 0.375, 0.5759, 0.4091, 0.535, 0.4091, 0.402, 0.75, 0.4457, 0.75, 0.4457, 0.8409, 0.402, 0.8409, 0.25, 0.625, 0.2841, 0.625, 0.2841, 0.75, 0.25, 0.75, 0.6078, 0.375, 0.625, 0.375, 0.625, 0.4091, 0.6074, 0.4091, 0.375, 0.4091, 0.375, 0.5, 0.375, 0.5, 0.375, 0.4091, 0.375, 0.625, 0.375, 0.7501, 0.375, 0.75, 0.375, 0.625, 0.375, 0.5, 0.375, 0.625, 0.375, 0.625, 0.375, 0.5, 0.375, 0.625, 0.375, 0.75, 0.375, 0.75, 0.375, 0.625, 0.2841, 0.75, 0.375, 0.75, 0.375, 0.75, 0.2841, 0.75, 0.375, 0.625, 0.375, 0.75, 0.375, 0.75, 0.375, 0.625, 0.2841, 0.625, 0.2841, 0.5, 0.2841, 0.5, 0.2841, 0.625, 0.375, 0.75, 0.375, 0.8409, 0.375, 0.8409, 0.375, 0.75, 0.625, 0.875, 0.625, 0.8409, 0.625, 0.8409, 0.625, 0.875, 0.7159, 0.625, 0.7159, 0.5, 0.7159, 0.5, 0.7159, 0.625, 0.625, 0.875, 0.625, 0.8409, 0.625, 0.8409, 0.625, 0.875, 0.7159, 0.625, 0.75, 0.625, 0.75, 0.75, 0.7159, 0.75, 0.7159, 0.625, 0.7159, 0.5, 0.7159, 0.5, 0.7159, 0.625, 0.625, 0.4091, 0.625, 0.375, 0.625, 0.375, 0.625, 0.4091, 0.625, 0.4091, 0.625, 0.375, 0.625, 0.375, 0.625, 0.4091, 0.7159, 0.625, 0.7159, 0.5, 0.7159, 0.5, 0.7159, 0.625, 0.625, 0.875, 0.625, 0.8409, 0.625, 0.8409, 0.625, 0.875, 0.625, 0.4091, 0.625, 0.375, 0.625, 0.375, 0.625, 0.4091, 0.7159, 0.625, 0.7159, 0.5, 0.7159, 0.5, 0.7159, 0.625, 0.625, 0.875, 0.625, 0.8409, 0.625, 0.8409, 0.625, 0.875, 0.5759, 0.375, 0.6078, 0.375, 0.6074, 0.4091, 0.5759, 0.4091, 0.5824, 0.5, 0.6005, 0.5, 0.6005, 0.5, 0.5759, 0.5, 0.625, 0.75, 0.6005, 0.75, 0.6005, 0.75, 0.625, 0.75, 0.625, 0.5, 0.625, 0.625, 0.625, 0.625, 0.625, 0.5, 0.625, 0.75, 0.6005, 0.75, 0.6005, 0.75, 0.625, 0.75, 0.625, 0.75, 0.6104, 0.75, 0.6038, 0.75, 0.6208, 0.75, 0.5759, 0.8409, 0.6104, 0.8409, 0.6104, 0.875, 0.5759, 0.875, 0.577, 0.5, 0.6005, 0.5, 0.6005, 0.5, 0.5841, 0.5, 0.625, 0.625, 0.625, 0.75, 0.6208, 0.75, 0.625, 0.625, 0.5759, 0.4091, 0.6074, 0.4091, 0.6049, 0.5, 0.5759, 0.5, 0.5759, 0.75, 0.6104, 0.75, 0.6104, 0.8409, 0.5759, 0.8409, 0.4771, 0.375, 0.535, 0.375, 0.535, 0.4091, 0.4771, 0.4091, 0.4771, 0.75, 0.535, 0.75, 0.535, 0.8409, 0.4771, 0.8409, 0.4771, 0.8409, 0.535, 0.8409, 0.535, 0.875, 0.4771, 0.875, 0.4771, 0.4091, 0.535, 0.4091, 0.535, 0.5, 0.4771, 0.5, 0.4771, 0.625, 0.535, 0.625, 0.535, 0.75, 0.4771, 0.75, 0.375, 0.75, 0.402, 0.75, 0.402, 0.8409, 0.375, 0.8409, 0.375, 0.625, 0.402, 0.625, 0.402, 0.75, 0.375, 0.75, 0.375, 0.375, 0.402, 0.375, 0.402, 0.4091, 0.375, 0.4091, 0.375, 0.4091, 0.402, 0.4091, 0.402, 0.5, 0.375, 0.5, 0.375, 0.8409, 0.402, 0.8409, 0.402, 0.875, 0.375, 0.875, 0.375, 0.5, 0.402, 0.5, 0.402, 0.625, 0.375, 0.625, 0.4771, 0.5, 0.535, 0.5, 0.535, 0.625, 0.4771, 0.625, 0.2841, 0.75, 0.2841, 0.625, 0.2841, 0.625, 0.2841, 0.75, 0.375, 0.5, 0.375, 0.625, 0.375, 0.625, 0.375, 0.5, 0.2841, 0.75, 0.2841, 0.625, 0.2841, 0.625, 0.2841, 0.75, 0.375, 0.4091, 0.375, 0.5, 0.375, 0.5, 0.375, 0.4091, 0.25, 0.5, 0.2841, 0.5, 0.2841, 0.625, 0.25, 0.625, 0.402, 0.5, 0.4457, 0.5, 0.4457, 0.625, 0.402, 0.625, 0.535, 0.5, 0.5759, 0.5, 0.5759, 0.625, 0.535, 0.625, 0.2841, 0.625, 0.2841, 0.5, 0.2841, 0.5, 0.2841, 0.625, 0.6104, 0.75, 0.5759, 0.75, 0.58, 0.75, 0.6038, 0.75, 0.7159, 0.75, 0.7159, 0.625, 0.7159, 0.625, 0.7159, 0.75, 0.7159, 0.75, 0.7159, 0.625, 0.7159, 0.625, 0.7159, 0.75, 0.7159, 0.75, 0.7159, 0.625, 0.7159, 0.625, 0.7159, 0.75, 0.7159, 0.5, 0.75, 0.5, 0.75, 0.625, 0.7159, 0.625, 0.7159, 0.75, 0.7159, 0.625, 0.7159, 0.625, 0.7159, 0.75, 0.6218, 0.5, 0.7159, 0.5, 0.7159, 0.625, 0.625, 0.625, 0.6049, 0.5, 0.6218, 0.5, 0.6209, 0.5, 0.602, 0.5, 0.375, 0.4091, 0.375, 0.5, 0.375, 0.5, 0.375, 0.4091, 0.2841, 0.75, 0.2841, 0.625, 0.2841, 0.625, 0.2841, 0.75, 0.375, 0.75, 0.375, 0.8409, 0.375, 0.8409, 0.375, 0.75, 0.375, 0.5, 0.375, 0.625, 0.375, 0.625, 0.375, 0.5, 0.2841, 0.75, 0.2841, 0.625, 0.2841, 0.625, 0.2841, 0.75, 0.375, 0.625, 0.375, 0.5, 0.375, 0.6235, 0.375, 0.625, 0.375, 0.6235, 0.375, 0.5, 0.2841, 0.6235, 0.2841, 0.5, 0.2841, 0.5, 0.2841, 0.625, 0.2841, 0.75, 0.2841, 0.7476, 0.2841, 0.6235, 0.2841, 0.6235, 0.2841, 0.7476, 0.2841, 0.75, 0.2841, 0.625, 0.375, 0.7501, 0.375, 0.625, 0.375, 0.6235, 0.375, 0.7491, 0.375, 0.7491, 0.375, 0.6235, 0.375, 0.625, 0.375, 0.75, 0.375, 0.7501, 0.375, 0.8409, 0.375, 0.8409, 0.375, 0.75, 0.4457, 0.5, 0.4771, 0.5, 0.4771, 0.625, 0.4457, 0.625, 0.4457, 0.625, 0.4771, 0.625, 0.4771, 0.75, 0.4457, 0.75, 0.4457, 0.4091, 0.4771, 0.4091, 0.4771, 0.5, 0.4457, 0.5, 0.4457, 0.8409, 0.4771, 0.8409, 0.4771, 0.875, 0.4457, 0.875, 0.4457, 0.75, 0.4771, 0.75, 0.4771, 0.8409, 0.4457, 0.8409, 0.4457, 0.375, 0.4771, 0.375, 0.4771, 0.4091, 0.4457, 0.4091, 0.5759, 0.5, 0.6052, 0.5, 0.6005, 0.5, 0.5759, 0.5, 0.5824, 0.75, 0.5759, 0.625, 0.5759, 0.625, 0.5809, 0.75, 0.6052, 0.5, 0.625, 0.5, 0.625, 0.5, 0.6005, 0.5, 0.6178, 0.5, 0.625, 0.625, 0.625, 0.625, 0.625, 0.5, 0.6005, 0.5, 0.6159, 0.5, 0.6178, 0.5, 0.6005, 0.5, 0.2841, 0.625, 0.375, 0.625, 0.375, 0.75, 0.2841, 0.75, 0.2841, 0.5, 0.375, 0.5, 0.375, 0.625, 0.2841, 0.625, 0.375, 0.4091, 0.375, 0.5, 0.375, 0.5, 0.375, 0.4091, 0.375, 0.5, 0.375, 0.625, 0.375, 0.625, 0.375, 0.5, 0.2841, 0.625, 0.2841, 0.5, 0.2841, 0.5, 0.2841, 0.625, 0.2841, 0.75, 0.2841, 0.625, 0.2841, 0.625, 0.2841, 0.75, 0.2841, 0.75, 0.2841, 0.625, 0.2841, 0.625, 0.2841, 0.75, 0.2841, 0.625, 0.2841, 0.5, 0.2841, 0.5, 0.2841, 0.625, 0.375, 0.5, 0.375, 0.625, 0.375, 0.625, 0.375, 0.5, 0.375, 0.4091, 0.375, 0.5, 0.375, 0.5, 0.375, 0.4091, 0.375, 0.75, 0.375, 0.8409, 0.375, 0.8409, 0.375, 0.75, 0.375, 0.625, 0.375, 0.75, 0.375, 0.75, 0.375, 0.625, 0.375, 0.625, 0.375, 0.75, 0.375, 0.75, 0.375, 0.625, 0.375, 0.75, 0.375, 0.8409, 0.375, 0.8409, 0.375, 0.75, 0.375, 0.625, 0.375, 0.625, 0.375, 0.625, 0.375, 0.625, 0.375, 0.625, 0.375, 0.75, 0.375, 0.75, 0.375, 0.625, 0.2841, 0.625, 0.2841, 0.75, 0.2841, 0.75, 0.2841, 0.625, 0.2841, 0.625, 0.2841, 0.625, 0.2841, 0.625, 0.2841, 0.625, 0.375, 0.7499, 0.375, 0.6256, 0.375, 0.625, 0.375, 0.75, 0.2841, 0.75, 0.375, 0.7499, 0.375, 0.75, 0.2841, 0.75, 0.2841, 0.75, 0.2841, 0.625, 0.2841, 0.625, 0.2841, 0.75, 0.375, 0.75, 0.375, 0.8409, 0.375, 0.8409, 0.375, 0.75, 0.375, 0.75, 0.375, 0.625, 0.375, 0.625, 0.375, 0.75, 0.375, 0.625, 0.375, 0.75, 0.375, 0.75, 0.375, 0.625, 0.375, 0.6256, 0.375, 0.625, 0.375, 0.625, 0.375, 0.625, 0.2841, 0.6243, 0.2841, 0.75, 0.2841, 0.75, 0.2841, 0.625, 0.2841, 0.5, 0.2841, 0.625, 0.2841, 0.6235, 0.375, 0.8409, 0.375, 0.7501, 0.375, 0.7491, 0.375, 0.8409, 0.2841, 0.6235, 0.2841, 0.625, 0.2841, 0.5, 0.375, 0.75, 0.375, 0.8409, 0.375, 0.8409, 0.375, 0.7491, 0.5759, 0.5, 0.6005, 0.5, 0.6005, 0.5, 0.5759, 0.5, 0.5759, 0.75, 0.5759, 0.625, 0.5759, 0.625, 0.5759, 0.75, 0.6005, 0.5, 0.625, 0.5, 0.625, 0.5, 0.6005, 0.5, 0.625, 0.5, 0.625, 0.625, 0.625, 0.625, 0.625, 0.5, 0.625, 0.75, 0.6053, 0.75, 0.6005, 0.75, 0.625, 0.75, 0.6053, 0.75, 0.5799, 0.7598, 0.5759, 0.75, 0.6005, 0.75, 0.5759, 0.625, 0.5759, 0.5, 0.5759, 0.5, 0.5759, 0.625, 0.5799, 0.7598, 0.5759, 0.625, 0.5759, 0.625, 0.5759, 0.75, 0.6005, 0.5, 0.625, 0.5, 0.625, 0.5, 0.6005, 0.5, 0.625, 0.5, 0.625, 0.625, 0.625, 0.625, 0.625, 0.5, 0.6005, 0.75, 0.5759, 0.75, 0.5759, 0.75, 0.6005, 0.75, 0.625, 0.625, 0.625, 0.75, 0.625, 0.75, 0.625, 0.625, 0.5759, 0.625, 0.5759, 0.5, 0.5759, 0.5, 0.5759, 0.625, 0.625, 0.75, 0.6005, 0.75, 0.6005, 0.75, 0.625, 0.75, 0.625, 0.625, 0.625, 0.75, 0.625, 0.75, 0.625, 0.625, 0.6005, 0.75, 0.5759, 0.75, 0.5759, 0.75, 0.6005, 0.75, 0.6005, 0.625, 0.625, 0.625, 0.625, 0.75, 0.6005, 0.75, 0.5759, 0.625, 0.6005, 0.625, 0.6005, 0.75, 0.5759, 0.75, 0.5759, 0.5, 0.6005, 0.5, 0.6005, 0.625, 0.5759, 0.625, 0.6005, 0.5, 0.625, 0.5, 0.625, 0.625, 0.6005, 0.625, 0.5759, 0.75, 0.5759, 0.625, 0.5759, 0.625, 0.5759, 0.75, 0.5759, 0.5, 0.6005, 0.5, 0.6005, 0.5, 0.5759, 0.5, 0.5759, 0.625, 0.5759, 0.5, 0.5759, 0.5, 0.5759, 0.625, 0.625, 0.75, 0.6005, 0.75, 0.6005, 0.75, 0.625, 0.75, 0.6029, 0.75, 0.6005, 0.75, 0.6008, 0.75, 0.6029, 0.75, 0.5759, 0.625, 0.5759, 0.5, 0.5759, 0.5, 0.5759, 0.625, 0.6005, 0.75, 0.5809, 0.75, 0.5813, 0.7505, 0.6008, 0.75, 0.625, 0.75, 0.6029, 0.75, 0.6053, 0.75, 0.625, 0.75, 0.6028, 0.5, 0.625, 0.5, 0.625, 0.5, 0.6052, 0.5, 0.5759, 0.5, 0.6028, 0.5, 0.6052, 0.5, 0.5759, 0.5, 0.625, 0.5, 0.625, 0.625, 0.625, 0.625, 0.625, 0.5, 0.625, 0.625, 0.625, 0.75, 0.625, 0.75, 0.625, 0.625, 0.5759, 0.625, 0.5798, 0.7525, 0.5798, 0.7525, 0.5759, 0.625, 0.6029, 0.75, 0.6008, 0.75, 0.6008, 0.75, 0.6029, 0.75, 0.5799, 0.7598, 0.6053, 0.75, 0.6047, 0.75, 0.5798, 0.7525, 0.5759, 0.625, 0.5799, 0.7598, 0.5798, 0.7525, 0.5759, 0.625, 0.5809, 0.75, 0.5759, 0.625, 0.5759, 0.625, 0.5813, 0.7505, 0.5759, 0.625, 0.5759, 0.625, 0.5759, 0.625, 0.5759, 0.625, 0.5759, 0.625, 0.5759, 0.625, 0.5759, 0.625, 0.5759, 0.625, 0.6008, 0.75, 0.5813, 0.7505, 0.5813, 0.7505, 0.6008, 0.75, 0.5759, 0.625, 0.5759, 0.625, 0.5759, 0.625, 0.5759, 0.625, 0.625, 0.625, 0.625, 0.75, 0.625, 0.75, 0.625, 0.625, 0.625, 0.5, 0.625, 0.625, 0.625, 0.625, 0.625, 0.5, 0.5759, 0.5, 0.6005, 0.5, 0.6028, 0.5, 0.5759, 0.5, 0.6005, 0.5, 0.625, 0.5, 0.625, 0.5, 0.6028, 0.5, 0.625, 0.75, 0.6005, 0.75, 0.6029, 0.75, 0.625, 0.75, 0.5759, 0.625, 0.5759, 0.5, 0.5759, 0.5, 0.5759, 0.625, 0.6053, 0.75, 0.6029, 0.75, 0.6029, 0.75, 0.6047, 0.75, 0.5798, 0.7525, 0.6047, 0.75, 0.6047, 0.75, 0.5798, 0.7525, 0.6029, 0.75, 0.6008, 0.75, 0.6008, 0.75, 0.6029, 0.75, 0.5813, 0.7505, 0.5759, 0.625, 0.5759, 0.625, 0.5813, 0.7505, 0.6047, 0.75, 0.6029, 0.75, 0.6029, 0.75, 0.6047, 0.75, 0.6047, 0.75, 0.6029, 0.75, 0.6029, 0.75, 0.6047, 0.75, 0.5813, 0.7505, 0.5759, 0.625, 0.5759, 0.625, 0.5813, 0.7505, 0.5759, 0.625, 0.5759, 0.625, 0.5759, 0.625, 0.5759, 0.625, 0.5798, 0.7525, 0.6047, 0.75, 0.6047, 0.75, 0.5798, 0.7525, 0.5813, 0.7505, 0.5759, 0.625, 0.5759, 0.625, 0.5813, 0.7505, 0.6047, 0.75, 0.6029, 0.75, 0.6029, 0.75, 0.6047, 0.75, 0.5759, 0.625, 0.5798, 0.7525, 0.5798, 0.7525, 0.5759, 0.625, 0.5759, 0.625, 0.5759, 0.625, 0.5759, 0.625, 0.5759, 0.625, 0.5759, 0.625, 0.5759, 0.625, 0.5759, 0.625, 0.5759, 0.625, 0.6008, 0.75, 0.5813, 0.7505, 0.5813, 0.7505, 0.6008, 0.75, 0.5759, 0.625, 0.5759, 0.625, 0.5759, 0.625, 0.5759, 0.625, 0.5759, 0.625, 0.5798, 0.7525, 0.5798, 0.7525, 0.5759, 0.625, 0.5804, 0.7549, 0.5759, 0.625, 0.5759, 0.625, 0.5798, 0.7525, 0.6029, 0.75, 0.5804, 0.7549, 0.5798, 0.7525, 0.6047, 0.75, 0.6008, 0.75, 0.5813, 0.7505, 0.5804, 0.7549, 0.6029, 0.75, 0.5813, 0.7505, 0.5759, 0.625, 0.5759, 0.625, 0.5804, 0.7549, 0.6029, 0.75, 0.6008, 0.75, 0.6008, 0.75, 0.6029, 0.75, 0.5798, 0.7525, 0.6047, 0.75, 0.6047, 0.75, 0.5798, 0.7525, 0.5759, 0.625, 0.5759, 0.625, 0.5759, 0.625, 0.5759, 0.625, 0.6008, 0.75, 0.5813, 0.7505, 0.5813, 0.7505, 0.6008, 0.75, 0.375, 0.4091, 0.375, 0.5, 0.375, 0.5, 0.375, 0.4091, 0.375, 0.5, 0.375, 0.6235, 0.375, 0.5, 0.5841, 0.5, 0.6005, 0.5, 0.6005, 0.5, 0.5824, 0.5, 0.6005, 0.75, 0.582, 0.75, 0.5829, 0.75, 0.6005, 0.75, 0.6005, 0.75, 0.5829, 0.75, 0.5824, 0.75, 0.6005, 0.75, 0.5759, 0.625, 0.5759, 0.5, 0.5759, 0.5, 0.5759, 0.625, 0.625, 0.625, 0.625, 0.75, 0.625, 0.75, 0.625, 0.625, 0.5759, 0.5, 0.6049, 0.5, 0.602, 0.5, 0.5759, 0.5, 0.6218, 0.5, 0.625, 0.625, 0.625, 0.625, 0.6209, 0.5, 0.6005, 0.5, 0.5841, 0.5, 0.5844, 0.5044, 0.6002, 0.5, 0.6002, 0.5, 0.5844, 0.5044, 0.5841, 0.5, 0.6005, 0.5, 0.5829, 0.75, 0.576, 0.6271, 0.5829, 0.75, 0.5759, 0.625, 0.5829, 0.75, 0.576, 0.6271, 0.5759, 0.625, 0.576, 0.6271, 0.5829, 0.75, 0.625, 0.625, 0.6247, 0.75, 0.6246, 0.75, 0.625, 0.6294, 0.625, 0.6294, 0.6246, 0.75, 0.625, 0.75, 0.625, 0.625, 0.6159, 0.5, 0.6005, 0.5, 0.6002, 0.5, 0.6154, 0.5021, 0.6154, 0.5021, 0.6002, 0.5, 0.6005, 0.5, 0.6155, 0.5, 0.6247, 0.75, 0.6005, 0.75, 0.6246, 0.75, 0.625, 0.75, 0.6246, 0.75, 0.6005, 0.75, 0.5841, 0.5, 0.5759, 0.625, 0.576, 0.6271, 0.5844, 0.5044, 0.5844, 0.5044, 0.576, 0.6271, 0.5759, 0.625, 0.5841, 0.5, 0.6155, 0.5, 0.625, 0.625, 0.625, 0.6294, 0.6154, 0.5021, 0.6154, 0.5021, 0.625, 0.6294, 0.625, 0.625, 0.6159, 0.5, 0.6005, 0.5, 0.6198, 0.5, 0.6155, 0.5, 0.6005, 0.5, 0.6005, 0.75, 0.6005, 0.75, 0.6246, 0.75, 0.5829, 0.75, 0.5829, 0.75, 0.6005, 0.75, 0.6005, 0.75, 0.375, 0.75, 0.375, 0.8409, 0.375, 0.8409, 0.375, 0.75, 0.2841, 0.75, 0.2841, 0.625, 0.2841, 0.625, 0.2841, 0.75, 0.375, 0.4091, 0.375, 0.5, 0.375, 0.5, 0.375, 0.4091, 0.2841, 0.625, 0.2841, 0.5, 0.2841, 0.5, 0.2841, 0.625, 0.375, 0.625, 0.375, 0.75, 0.375, 0.75, 0.375, 0.625, 0.375, 0.5, 0.375, 0.625, 0.375, 0.625, 0.375, 0.5, 0.375, 0.5, 0.375, 0.625, 0.375, 0.625, 0.375, 0.5, 0.375, 0.625, 0.375, 0.75, 0.375, 0.75, 0.375, 0.625, 0.2841, 0.625, 0.2841, 0.5, 0.2841, 0.5, 0.2841, 0.625, 0.375, 0.4091, 0.375, 0.5, 0.375, 0.5, 0.375, 0.4091, 0.2841, 0.75, 0.2841, 0.625, 0.2841, 0.625, 0.2841, 0.75, 0.375, 0.75, 0.375, 0.8409, 0.375, 0.8409, 0.375, 0.75, 0.375, 0.6256, 0.375, 0.7499, 0.375, 0.75, 0.375, 0.6259, 0.375, 0.6259, 0.375, 0.75, 0.375, 0.75, 0.375, 0.625, 0.2841, 0.625, 0.2841, 0.6266, 0.2841, 0.6257, 0.2841, 0.6257, 0.2841, 0.6266, 0.2841, 0.625, 0.2841, 0.625, 0.375, 0.7499, 0.2841, 0.75, 0.2841, 0.75, 0.375, 0.75, 0.375, 0.75, 0.2841, 0.75, 0.2841, 0.75, 0.375, 0.75, 0.375, 0.75, 0.375, 0.625, 0.375, 0.6268, 0.375, 0.75, 0.375, 0.75, 0.375, 0.6268, 0.375, 0.625, 0.375, 0.75, 0.375, 0.6256, 0.375, 0.6259, 0.375, 0.6263, 0.375, 0.6263, 0.375, 0.6259, 0.375, 0.625, 0.375, 0.625, 0.375, 0.8409, 0.375, 0.75, 0.375, 0.75, 0.375, 0.8409, 0.375, 0.8409, 0.375, 0.75, 0.375, 0.75, 0.375, 0.8409, 0.2841, 0.625, 0.2841, 0.75, 0.2841, 0.75, 0.2841, 0.6266, 0.2841, 0.6266, 0.2841, 0.75, 0.2841, 0.75, 0.2841, 0.625, 0.2841, 0.75, 0.2841, 0.6243, 0.2841, 0.6247, 0.2841, 0.75, 0.2841, 0.75, 0.2841, 0.6247, 0.2841, 0.625, 0.2841, 0.75, 0.375, 0.75, 0.375, 0.8409, 0.375, 0.8409, 0.375, 0.75, 0.375, 0.6268, 0.375, 0.6263, 0.375, 0.625, 0.375, 0.625, 0.375, 0.6268, 0.375, 0.625, 0.375, 0.6263, 0.2841, 0.6247, 0.2841, 0.6257, 0.2841, 0.625, 0.2841, 0.625, 0.2841, 0.6247, 0.2841, 0.6243, 0.2841, 0.6257, 0.2841, 0.625, 0.2841, 0.625, 0.2841, 0.625, 0.2841, 0.625, 0.375, 0.625, 0.375, 0.625, 0.375, 0.625, 0.375, 0.625, 0.2841, 0.625, 0.2841, 0.5, 0.2841, 0.5, 0.2841, 0.625, 0.375, 0.5, 0.375, 0.625, 0.375, 0.625, 0.375, 0.5, 0.375, 0.4091, 0.375, 0.5, 0.375, 0.5, 0.375, 0.4091, 0.2841, 0.625, 0.2841, 0.6243, 0.2841, 0.625, 0.2841, 0.625, 0.2841, 0.6243, 0.2841, 0.625, 0.2841, 0.6257, 0.375, 0.625, 0.375, 0.6256, 0.375, 0.6263, 0.6005, 0.5, 0.577, 0.5, 0.5761, 0.5, 0.6002, 0.5, 0.6002, 0.5, 0.5761, 0.5, 0.5759, 0.5, 0.602, 0.5, 0.6038, 0.75, 0.58, 0.75, 0.5817, 0.7467, 0.6001, 0.75, 0.6001, 0.75, 0.5817, 0.7467, 0.582, 0.75, 0.6005, 0.75, 0.5759, 0.625, 0.582, 0.75, 0.5817, 0.7467, 0.5759, 0.625, 0.5759, 0.625, 0.5817, 0.7467, 0.58, 0.75, 0.5759, 0.625, 0.625, 0.625, 0.6208, 0.75, 0.6186, 0.748, 0.6249, 0.6218, 0.6249, 0.6218, 0.6186, 0.748, 0.6193, 0.75, 0.625, 0.625, 0.6198, 0.5, 0.6005, 0.5, 0.6002, 0.5, 0.6196, 0.5, 0.6196, 0.5, 0.6002, 0.5, 0.602, 0.5, 0.6209, 0.5, 0.6208, 0.75, 0.6038, 0.75, 0.6001, 0.75, 0.6186, 0.748, 0.6186, 0.748, 0.6001, 0.75, 0.6005, 0.75, 0.6193, 0.75, 0.577, 0.5, 0.5759, 0.625, 0.5759, 0.625, 0.5761, 0.5, 0.5761, 0.5, 0.5759, 0.625, 0.5759, 0.625, 0.5759, 0.5, 0.6209, 0.5, 0.625, 0.625, 0.6249, 0.6218, 0.6196, 0.5, 0.6196, 0.5, 0.6249, 0.6218, 0.625, 0.625, 0.6198, 0.5, 0.5759, 0.75, 0.5759, 0.625, 0.5759, 0.625, 0.58, 0.75, 0.6104, 0.75, 0.6104, 0.8409, 0.625, 0.8409, 0.625, 0.75, 0.6074, 0.4091, 0.6049, 0.5, 0.6218, 0.5, 0.625, 0.4091, 0.582, 0.75, 0.5829, 0.75, 0.5759, 0.625, 0.5759, 0.625, 0.5759, 0.625, 0.5759, 0.625, 0.5841, 0.5, 0.577, 0.5, 0.2841, 0.625, 0.2841, 0.625, 0.2841, 0.5, 0.2841, 0.5, 0.6193, 0.75, 0.6247, 0.75, 0.6005, 0.75, 0.6005, 0.75, 0.402, 0.8409, 0.402, 0.875, 0.4457, 0.875, 0.4457, 0.8409, 0.535, 0.625, 0.535, 0.75, 0.5759, 0.75, 0.5759, 0.625, 0.535, 0.4091, 0.535, 0.5, 0.5759, 0.5, 0.5759, 0.4091, 0.402, 0.4091, 0.402, 0.5, 0.4457, 0.5, 0.4457, 0.4091, 0.6198, 0.5, 0.6155, 0.5, 0.625, 0.625, 0.625, 0.625, 0.535, 0.8409, 0.535, 0.875, 0.5759, 0.875, 0.5759, 0.8409, 0.625, 0.4091, 0.625, 0.4091, 0.625, 0.375, 0.625, 0.375, 0.625, 0.625, 0.625, 0.625, 0.625, 0.75, 0.625, 0.75, 0.6104, 0.8409, 0.6104, 0.875, 0.625, 0.875, 0.625, 0.8409, 0.6159, 0.5, 0.6178, 0.5, 0.625, 0.625, 0.625, 0.625, 0.625, 0.625, 0.625, 0.625, 0.6247, 0.75, 0.6193, 0.75, 0.5759, 0.625, 0.5759, 0.625, 0.5824, 0.5, 0.5841, 0.5, 0.5829, 0.75, 0.5824, 0.75, 0.5759, 0.625, 0.5759, 0.625, 0.625, 0.625, 0.625, 0.625, 0.625, 0.75, 0.625, 0.75, 0.6005, 0.75, 0.6005, 0.75, 0.5809, 0.75, 0.5824, 0.75, 0.5759, 0.625, 0.5759, 0.625, 0.5759, 0.5, 0.5824, 0.5, 0.6005, 0.5, 0.6005, 0.5, 0.625, 0.5, 0.6178, 0.5, 0.402, 0.375, 0.402, 0.4091, 0.4457, 0.4091, 0.4457, 0.375, 0.535, 0.75, 0.535, 0.8409, 0.5759, 0.8409, 0.5759, 0.75, 0.625, 0.625, 0.625, 0.75, 0.7159, 0.75, 0.7159, 0.625, 0.402, 0.625, 0.402, 0.75, 0.4457, 0.75, 0.4457, 0.625, 0.535, 0.375, 0.535, 0.4091, 0.5759, 0.4091, 0.5759, 0.375, 0.402, 0.75, 0.402, 0.8409, 0.4457, 0.8409, 0.4457, 0.75, 0.25, 0.625, 0.25, 0.75, 0.2841, 0.75, 0.2841, 0.625, 0.6078, 0.375, 0.6074, 0.4091, 0.625, 0.4091, 0.625, 0.375, 0.375, 0.4091, 0.375, 0.4091, 0.375, 0.5, 0.375, 0.5, 0.375, 0.625, 0.375, 0.625, 0.375, 0.75, 0.375, 0.7501, 0.375, 0.5, 0.375, 0.5, 0.375, 0.625, 0.375, 0.625, 0.375, 0.625, 0.375, 0.625, 0.375, 0.75, 0.375, 0.75, 0.2841, 0.75, 0.2841, 0.75, 0.375, 0.75, 0.375, 0.75, 0.375, 0.625, 0.375, 0.625, 0.375, 0.75, 0.375, 0.75, 0.2841, 0.625, 0.2841, 0.625, 0.2841, 0.5, 0.2841, 0.5, 0.375, 0.75, 0.375, 0.75, 0.375, 0.8409, 0.375, 0.8409, 0.625, 0.875, 0.625, 0.875, 0.625, 0.8409, 0.625, 0.8409, 0.7159, 0.625, 0.7159, 0.625, 0.7159, 0.5, 0.7159, 0.5, 0.625, 0.875, 0.625, 0.875, 0.625, 0.8409, 0.625, 0.8409, 0.7159, 0.625, 0.7159, 0.75, 0.75, 0.75, 0.75, 0.625, 0.7159, 0.625, 0.7159, 0.625, 0.7159, 0.5, 0.7159, 0.5, 0.625, 0.4091, 0.625, 0.4091, 0.625, 0.375, 0.625, 0.375, 0.625, 0.4091, 0.625, 0.4091, 0.625, 0.375, 0.625, 0.375, 0.7159, 0.625, 0.7159, 0.625, 0.7159, 0.5, 0.7159, 0.5, 0.625, 0.875, 0.625, 0.875, 0.625, 0.8409, 0.625, 0.8409, 0.625, 0.4091, 0.625, 0.4091, 0.625, 0.375, 0.625, 0.375, 0.7159, 0.625, 0.7159, 0.625, 0.7159, 0.5, 0.7159, 0.5, 0.625, 0.875, 0.625, 0.875, 0.625, 0.8409, 0.625, 0.8409, 0.5759, 0.375, 0.5759, 0.4091, 0.6074, 0.4091, 0.6078, 0.375, 0.5824, 0.5, 0.5759, 0.5, 0.6005, 0.5, 0.6005, 0.5, 0.625, 0.75, 0.625, 0.75, 0.6005, 0.75, 0.6005, 0.75, 0.625, 0.5, 0.625, 0.5, 0.625, 0.625, 0.625, 0.625, 0.625, 0.75, 0.625, 0.75, 0.6005, 0.75, 0.6005, 0.75, 0.625, 0.75, 0.6208, 0.75, 0.6038, 0.75, 0.6104, 0.75, 0.5759, 0.8409, 0.5759, 0.875, 0.6104, 0.875, 0.6104, 0.8409, 0.577, 0.5, 0.5841, 0.5, 0.6005, 0.5, 0.6005, 0.5, 0.625, 0.625, 0.625, 0.625, 0.6208, 0.75, 0.625, 0.75, 0.5759, 0.4091, 0.5759, 0.5, 0.6049, 0.5, 0.6074, 0.4091, 0.5759, 0.75, 0.5759, 0.8409, 0.6104, 0.8409, 0.6104, 0.75, 0.4771, 0.375, 0.4771, 0.4091, 0.535, 0.4091, 0.535, 0.375, 0.4771, 0.75, 0.4771, 0.8409, 0.535, 0.8409, 0.535, 0.75, 0.4771, 0.8409, 0.4771, 0.875, 0.535, 0.875, 0.535, 0.8409, 0.4771, 0.4091, 0.4771, 0.5, 0.535, 0.5, 0.535, 0.4091, 0.4771, 0.625, 0.4771, 0.75, 0.535, 0.75, 0.535, 0.625, 0.375, 0.75, 0.375, 0.8409, 0.402, 0.8409, 0.402, 0.75, 0.375, 0.625, 0.375, 0.75, 0.402, 0.75, 0.402, 0.625, 0.375, 0.375, 0.375, 0.4091, 0.402, 0.4091, 0.402, 0.375, 0.375, 0.4091, 0.375, 0.5, 0.402, 0.5, 0.402, 0.4091, 0.375, 0.8409, 0.375, 0.875, 0.402, 0.875, 0.402, 0.8409, 0.375, 0.5, 0.375, 0.625, 0.402, 0.625, 0.402, 0.5, 0.4771, 0.5, 0.4771, 0.625, 0.535, 0.625, 0.535, 0.5, 0.2841, 0.75, 0.2841, 0.75, 0.2841, 0.625, 0.2841, 0.625, 0.375, 0.5, 0.375, 0.5, 0.375, 0.625, 0.375, 0.625, 0.2841, 0.75, 0.2841, 0.75, 0.2841, 0.625, 0.2841, 0.625, 0.375, 0.4091, 0.375, 0.4091, 0.375, 0.5, 0.375, 0.5, 0.25, 0.5, 0.25, 0.625, 0.2841, 0.625, 0.2841, 0.5, 0.402, 0.5, 0.402, 0.625, 0.4457, 0.625, 0.4457, 0.5, 0.535, 0.5, 0.535, 0.625, 0.5759, 0.625, 0.5759, 0.5, 0.2841, 0.625, 0.2841, 0.625, 0.2841, 0.5, 0.2841, 0.5, 0.6104, 0.75, 0.6038, 0.75, 0.58, 0.75, 0.5759, 0.75, 0.7159, 0.75, 0.7159, 0.75, 0.7159, 0.625, 0.7159, 0.625, 0.7159, 0.75, 0.7159, 0.75, 0.7159, 0.625, 0.7159, 0.625, 0.7159, 0.75, 0.7159, 0.75, 0.7159, 0.625, 0.7159, 0.625, 0.7159, 0.5, 0.7159, 0.625, 0.75, 0.625, 0.75, 0.5, 0.7159, 0.75, 0.7159, 0.75, 0.7159, 0.625, 0.7159, 0.625, 0.6218, 0.5, 0.625, 0.625, 0.7159, 0.625, 0.7159, 0.5, 0.6049, 0.5, 0.602, 0.5, 0.6209, 0.5, 0.6218, 0.5, 0.375, 0.4091, 0.375, 0.4091, 0.375, 0.5, 0.375, 0.5, 0.2841, 0.75, 0.2841, 0.75, 0.2841, 0.625, 0.2841, 0.625, 0.375, 0.75, 0.375, 0.75, 0.375, 0.8409, 0.375, 0.8409, 0.375, 0.5, 0.375, 0.5, 0.375, 0.625, 0.375, 0.625, 0.2841, 0.75, 0.2841, 0.75, 0.2841, 0.625, 0.2841, 0.625, 0.375, 0.625, 0.375, 0.6235, 0.375, 0.5, 0.375, 0.625, 0.375, 0.5, 0.375, 0.6235, 0.2841, 0.6235, 0.2841, 0.5, 0.2841, 0.5, 0.2841, 0.625, 0.2841, 0.6235, 0.2841, 0.7476, 0.2841, 0.75, 0.2841, 0.6235, 0.2841, 0.625, 0.2841, 0.75, 0.2841, 0.7476, 0.375, 0.7501, 0.375, 0.7491, 0.375, 0.6235, 0.375, 0.625, 0.375, 0.7491, 0.375, 0.75, 0.375, 0.625, 0.375, 0.6235, 0.375, 0.7501, 0.375, 0.75, 0.375, 0.8409, 0.375, 0.8409, 0.4457, 0.5, 0.4457, 0.625, 0.4771, 0.625, 0.4771, 0.5, 0.4457, 0.625, 0.4457, 0.75, 0.4771, 0.75, 0.4771, 0.625, 0.4457, 0.4091, 0.4457, 0.5, 0.4771, 0.5, 0.4771, 0.4091, 0.4457, 0.8409, 0.4457, 0.875, 0.4771, 0.875, 0.4771, 0.8409, 0.4457, 0.75, 0.4457, 0.8409, 0.4771, 0.8409, 0.4771, 0.75, 0.4457, 0.375, 0.4457, 0.4091, 0.4771, 0.4091, 0.4771, 0.375, 0.5759, 0.5, 0.5759, 0.5, 0.6005, 0.5, 0.6052, 0.5, 0.5824, 0.75, 0.5809, 0.75, 0.5759, 0.625, 0.5759, 0.625, 0.6052, 0.5, 0.6005, 0.5, 0.625, 0.5, 0.625, 0.5, 0.6178, 0.5, 0.625, 0.5, 0.625, 0.625, 0.625, 0.625, 0.6005, 0.5, 0.6005, 0.5, 0.6178, 0.5, 0.6159, 0.5, 0.2841, 0.625, 0.2841, 0.75, 0.375, 0.75, 0.375, 0.625, 0.2841, 0.5, 0.2841, 0.625, 0.375, 0.625, 0.375, 0.5, 0.375, 0.4091, 0.375, 0.4091, 0.375, 0.5, 0.375, 0.5, 0.375, 0.5, 0.375, 0.5, 0.375, 0.625, 0.375, 0.625, 0.2841, 0.625, 0.2841, 0.625, 0.2841, 0.5, 0.2841, 0.5, 0.2841, 0.75, 0.2841, 0.75, 0.2841, 0.625, 0.2841, 0.625, 0.2841, 0.75, 0.2841, 0.75, 0.2841, 0.625, 0.2841, 0.625, 0.2841, 0.625, 0.2841, 0.625, 0.2841, 0.5, 0.2841, 0.5, 0.375, 0.5, 0.375, 0.5, 0.375, 0.625, 0.375, 0.625, 0.375, 0.4091, 0.375, 0.4091, 0.375, 0.5, 0.375, 0.5, 0.375, 0.75, 0.375, 0.75, 0.375, 0.8409, 0.375, 0.8409, 0.375, 0.625, 0.375, 0.625, 0.375, 0.75, 0.375, 0.75, 0.375, 0.625, 0.375, 0.625, 0.375, 0.75, 0.375, 0.75, 0.375, 0.75, 0.375, 0.75, 0.375, 0.8409, 0.375, 0.8409, 0.375, 0.625, 0.375, 0.625, 0.375, 0.625, 0.375, 0.625, 0.375, 0.625, 0.375, 0.625, 0.375, 0.75, 0.375, 0.75, 0.2841, 0.625, 0.2841, 0.625, 0.2841, 0.75, 0.2841, 0.75, 0.2841, 0.625, 0.2841, 0.625, 0.2841, 0.625, 0.2841, 0.625, 0.375, 0.7499, 0.375, 0.75, 0.375, 0.625, 0.375, 0.6256, 0.2841, 0.75, 0.2841, 0.75, 0.375, 0.75, 0.375, 0.7499, 0.2841, 0.75, 0.2841, 0.75, 0.2841, 0.625, 0.2841, 0.625, 0.375, 0.75, 0.375, 0.75, 0.375, 0.8409, 0.375, 0.8409, 0.375, 0.75, 0.375, 0.75, 0.375, 0.625, 0.375, 0.625, 0.375, 0.625, 0.375, 0.625, 0.375, 0.75, 0.375, 0.75, 0.375, 0.6256, 0.375, 0.625, 0.375, 0.625, 0.375, 0.625, 0.2841, 0.6243, 0.2841, 0.625, 0.2841, 0.75, 0.2841, 0.75, 0.2841, 0.5, 0.2841, 0.6235, 0.2841, 0.625, 0.375, 0.8409, 0.375, 0.8409, 0.375, 0.7491, 0.375, 0.7501, 0.2841, 0.6235, 0.2841, 0.5, 0.2841, 0.625, 0.375, 0.75, 0.375, 0.7491, 0.375, 0.8409, 0.375, 0.8409, 0.5759, 0.5, 0.5759, 0.5, 0.6005, 0.5, 0.6005, 0.5, 0.5759, 0.75, 0.5759, 0.75, 0.5759, 0.625, 0.5759, 0.625, 0.6005, 0.5, 0.6005, 0.5, 0.625, 0.5, 0.625, 0.5, 0.625, 0.5, 0.625, 0.5, 0.625, 0.625, 0.625, 0.625, 0.625, 0.75, 0.625, 0.75, 0.6005, 0.75, 0.6053, 0.75, 0.6053, 0.75, 0.6005, 0.75, 0.5759, 0.75, 0.5799, 0.7598, 0.5759, 0.625, 0.5759, 0.625, 0.5759, 0.5, 0.5759, 0.5, 0.5799, 0.7598, 0.5759, 0.75, 0.5759, 0.625, 0.5759, 0.625, 0.6005, 0.5, 0.6005, 0.5, 0.625, 0.5, 0.625, 0.5, 0.625, 0.5, 0.625, 0.5, 0.625, 0.625, 0.625, 0.625, 0.6005, 0.75, 0.6005, 0.75, 0.5759, 0.75, 0.5759, 0.75, 0.625, 0.625, 0.625, 0.625, 0.625, 0.75, 0.625, 0.75, 0.5759, 0.625, 0.5759, 0.625, 0.5759, 0.5, 0.5759, 0.5, 0.625, 0.75, 0.625, 0.75, 0.6005, 0.75, 0.6005, 0.75, 0.625, 0.625, 0.625, 0.625, 0.625, 0.75, 0.625, 0.75, 0.6005, 0.75, 0.6005, 0.75, 0.5759, 0.75, 0.5759, 0.75, 0.6005, 0.625, 0.6005, 0.75, 0.625, 0.75, 0.625, 0.625, 0.5759, 0.625, 0.5759, 0.75, 0.6005, 0.75, 0.6005, 0.625, 0.5759, 0.5, 0.5759, 0.625, 0.6005, 0.625, 0.6005, 0.5, 0.6005, 0.5, 0.6005, 0.625, 0.625, 0.625, 0.625, 0.5, 0.5759, 0.75, 0.5759, 0.75, 0.5759, 0.625, 0.5759, 0.625, 0.5759, 0.5, 0.5759, 0.5, 0.6005, 0.5, 0.6005, 0.5, 0.5759, 0.625, 0.5759, 0.625, 0.5759, 0.5, 0.5759, 0.5, 0.625, 0.75, 0.625, 0.75, 0.6005, 0.75, 0.6005, 0.75, 0.6029, 0.75, 0.6029, 0.75, 0.6008, 0.75, 0.6005, 0.75, 0.5759, 0.625, 0.5759, 0.625, 0.5759, 0.5, 0.5759, 0.5, 0.6005, 0.75, 0.6008, 0.75, 0.5813, 0.7505, 0.5809, 0.75, 0.625, 0.75, 0.625, 0.75, 0.6053, 0.75, 0.6029, 0.75, 0.6028, 0.5, 0.6052, 0.5, 0.625, 0.5, 0.625, 0.5, 0.5759, 0.5, 0.5759, 0.5, 0.6052, 0.5, 0.6028, 0.5, 0.625, 0.5, 0.625, 0.5, 0.625, 0.625, 0.625, 0.625, 0.625, 0.625, 0.625, 0.625, 0.625, 0.75, 0.625, 0.75, 0.5759, 0.625, 0.5759, 0.625, 0.5798, 0.7525, 0.5798, 0.7525, 0.6029, 0.75, 0.6029, 0.75, 0.6008, 0.75, 0.6008, 0.75, 0.5799, 0.7598, 0.5798, 0.7525, 0.6047, 0.75, 0.6053, 0.75, 0.5759, 0.625, 0.5759, 0.625, 0.5798, 0.7525, 0.5799, 0.7598, 0.5809, 0.75, 0.5813, 0.7505, 0.5759, 0.625, 0.5759, 0.625, 0.5759, 0.625, 0.5759, 0.625, 0.5759, 0.625, 0.5759, 0.625, 0.5759, 0.625, 0.5759, 0.625, 0.5759, 0.625, 0.5759, 0.625, 0.6008, 0.75, 0.6008, 0.75, 0.5813, 0.7505, 0.5813, 0.7505, 0.5759, 0.625, 0.5759, 0.625, 0.5759, 0.625, 0.5759, 0.625, 0.625, 0.625, 0.625, 0.625, 0.625, 0.75, 0.625, 0.75, 0.625, 0.5, 0.625, 0.5, 0.625, 0.625, 0.625, 0.625, 0.5759, 0.5, 0.5759, 0.5, 0.6028, 0.5, 0.6005, 0.5, 0.6005, 0.5, 0.6028, 0.5, 0.625, 0.5, 0.625, 0.5, 0.625, 0.75, 0.625, 0.75, 0.6029, 0.75, 0.6005, 0.75, 0.5759, 0.625, 0.5759, 0.625, 0.5759, 0.5, 0.5759, 0.5, 0.6053, 0.75, 0.6047, 0.75, 0.6029, 0.75, 0.6029, 0.75, 0.5798, 0.7525, 0.5798, 0.7525, 0.6047, 0.75, 0.6047, 0.75, 0.6029, 0.75, 0.6029, 0.75, 0.6008, 0.75, 0.6008, 0.75, 0.5813, 0.7505, 0.5813, 0.7505, 0.5759, 0.625, 0.5759, 0.625, 0.6047, 0.75, 0.6047, 0.75, 0.6029, 0.75, 0.6029, 0.75, 0.6047, 0.75, 0.6047, 0.75, 0.6029, 0.75, 0.6029, 0.75, 0.5813, 0.7505, 0.5813, 0.7505, 0.5759, 0.625, 0.5759, 0.625, 0.5759, 0.625, 0.5759, 0.625, 0.5759, 0.625, 0.5759, 0.625, 0.5798, 0.7525, 0.5798, 0.7525, 0.6047, 0.75, 0.6047, 0.75, 0.5813, 0.7505, 0.5813, 0.7505, 0.5759, 0.625, 0.5759, 0.625, 0.6047, 0.75, 0.6047, 0.75, 0.6029, 0.75, 0.6029, 0.75, 0.5759, 0.625, 0.5759, 0.625, 0.5798, 0.7525, 0.5798, 0.7525, 0.5759, 0.625, 0.5759, 0.625, 0.5759, 0.625, 0.5759, 0.625, 0.5759, 0.625, 0.5759, 0.625, 0.5759, 0.625, 0.5759, 0.625, 0.6008, 0.75, 0.6008, 0.75, 0.5813, 0.7505, 0.5813, 0.7505, 0.5759, 0.625, 0.5759, 0.625, 0.5759, 0.625, 0.5759, 0.625, 0.5759, 0.625, 0.5759, 0.625, 0.5798, 0.7525, 0.5798, 0.7525, 0.5804, 0.7549, 0.5798, 0.7525, 0.5759, 0.625, 0.5759, 0.625, 0.6029, 0.75, 0.6047, 0.75, 0.5798, 0.7525, 0.5804, 0.7549, 0.6008, 0.75, 0.6029, 0.75, 0.5804, 0.7549, 0.5813, 0.7505, 0.5813, 0.7505, 0.5804, 0.7549, 0.5759, 0.625, 0.5759, 0.625, 0.6029, 0.75, 0.6029, 0.75, 0.6008, 0.75, 0.6008, 0.75, 0.5798, 0.7525, 0.5798, 0.7525, 0.6047, 0.75, 0.6047, 0.75, 0.5759, 0.625, 0.5759, 0.625, 0.5759, 0.625, 0.5759, 0.625, 0.6008, 0.75, 0.6008, 0.75, 0.5813, 0.7505, 0.5813, 0.7505, 0.375, 0.4091, 0.375, 0.4091, 0.375, 0.5, 0.375, 0.5, 0.375, 0.5, 0.375, 0.5, 0.375, 0.6235, 0.5841, 0.5, 0.5824, 0.5, 0.6005, 0.5, 0.6005, 0.5, 0.6005, 0.75, 0.6005, 0.75, 0.5829, 0.75, 0.582, 0.75, 0.6005, 0.75, 0.6005, 0.75, 0.5824, 0.75, 0.5829, 0.75, 0.5759, 0.625, 0.5759, 0.625, 0.5759, 0.5, 0.5759, 0.5, 0.625, 0.625, 0.625, 0.625, 0.625, 0.75, 0.625, 0.75, 0.5759, 0.5, 0.5759, 0.5, 0.602, 0.5, 0.6049, 0.5, 0.6218, 0.5, 0.6209, 0.5, 0.625, 0.625, 0.625, 0.625, 0.6005, 0.5, 0.6002, 0.5, 0.5844, 0.5044, 0.5841, 0.5, 0.6002, 0.5, 0.6005, 0.5, 0.5841, 0.5, 0.5844, 0.5044, 0.5829, 0.75, 0.5829, 0.75, 0.576, 0.6271, 0.5759, 0.625, 0.576, 0.6271, 0.5829, 0.75, 0.5759, 0.625, 0.5829, 0.75, 0.576, 0.6271, 0.625, 0.625, 0.625, 0.6294, 0.6246, 0.75, 0.6247, 0.75, 0.625, 0.6294, 0.625, 0.625, 0.625, 0.75, 0.6246, 0.75, 0.6159, 0.5, 0.6154, 0.5021, 0.6002, 0.5, 0.6005, 0.5, 0.6154, 0.5021, 0.6155, 0.5, 0.6005, 0.5, 0.6002, 0.5, 0.6247, 0.75, 0.6246, 0.75, 0.6005, 0.75, 0.625, 0.75, 0.6005, 0.75, 0.6246, 0.75, 0.5841, 0.5, 0.5844, 0.5044, 0.576, 0.6271, 0.5759, 0.625, 0.5844, 0.5044, 0.5841, 0.5, 0.5759, 0.625, 0.576, 0.6271, 0.6155, 0.5, 0.6154, 0.5021, 0.625, 0.6294, 0.625, 0.625, 0.6154, 0.5021, 0.6159, 0.5, 0.625, 0.625, 0.625, 0.6294, 0.6005, 0.5, 0.6005, 0.5, 0.6155, 0.5, 0.6198, 0.5, 0.6005, 0.75, 0.6246, 0.75, 0.6005, 0.75, 0.5829, 0.75, 0.6005, 0.75, 0.6005, 0.75, 0.5829, 0.75, 0.375, 0.75, 0.375, 0.75, 0.375, 0.8409, 0.375, 0.8409, 0.2841, 0.75, 0.2841, 0.75, 0.2841, 0.625, 0.2841, 0.625, 0.375, 0.4091, 0.375, 0.4091, 0.375, 0.5, 0.375, 0.5, 0.2841, 0.625, 0.2841, 0.625, 0.2841, 0.5, 0.2841, 0.5, 0.375, 0.625, 0.375, 0.625, 0.375, 0.75, 0.375, 0.75, 0.375, 0.5, 0.375, 0.5, 0.375, 0.625, 0.375, 0.625, 0.375, 0.5, 0.375, 0.5, 0.375, 0.625, 0.375, 0.625, 0.375, 0.625, 0.375, 0.625, 0.375, 0.75, 0.375, 0.75, 0.2841, 0.625, 0.2841, 0.625, 0.2841, 0.5, 0.2841, 0.5, 0.375, 0.4091, 0.375, 0.4091, 0.375, 0.5, 0.375, 0.5, 0.2841, 0.75, 0.2841, 0.75, 0.2841, 0.625, 0.2841, 0.625, 0.375, 0.75, 0.375, 0.75, 0.375, 0.8409, 0.375, 0.8409, 0.375, 0.6256, 0.375, 0.6259, 0.375, 0.75, 0.375, 0.7499, 0.375, 0.6259, 0.375, 0.625, 0.375, 0.75, 0.375, 0.75, 0.2841, 0.625, 0.2841, 0.6257, 0.2841, 0.6266, 0.2841, 0.6257, 0.2841, 0.625, 0.2841, 0.625, 0.2841, 0.6266, 0.375, 0.7499, 0.375, 0.75, 0.2841, 0.75, 0.2841, 0.75, 0.375, 0.75, 0.375, 0.75, 0.2841, 0.75, 0.2841, 0.75, 0.375, 0.75, 0.375, 0.75, 0.375, 0.6268, 0.375, 0.625, 0.375, 0.75, 0.375, 0.75, 0.375, 0.625, 0.375, 0.6268, 0.375, 0.6256, 0.375, 0.6263, 0.375, 0.6259, 0.375, 0.6263, 0.375, 0.625, 0.375, 0.625, 0.375, 0.6259, 0.375, 0.8409, 0.375, 0.8409, 0.375, 0.75, 0.375, 0.75, 0.375, 0.8409, 0.375, 0.8409, 0.375, 0.75, 0.375, 0.75, 0.2841, 0.625, 0.2841, 0.6266, 0.2841, 0.75, 0.2841, 0.75, 0.2841, 0.6266, 0.2841, 0.625, 0.2841, 0.75, 0.2841, 0.75, 0.2841, 0.75, 0.2841, 0.75, 0.2841, 0.6247, 0.2841, 0.6243, 0.2841, 0.75, 0.2841, 0.75, 0.2841, 0.625, 0.2841, 0.6247, 0.375, 0.75, 0.375, 0.75, 0.375, 0.8409, 0.375, 0.8409, 0.375, 0.6268, 0.375, 0.625, 0.375, 0.625, 0.375, 0.6263, 0.375, 0.6268, 0.375, 0.6263, 0.375, 0.625, 0.2841, 0.6247, 0.2841, 0.625, 0.2841, 0.625, 0.2841, 0.6257, 0.2841, 0.6247, 0.2841, 0.6257, 0.2841, 0.6243, 0.2841, 0.625, 0.2841, 0.625, 0.2841, 0.625, 0.2841, 0.625, 0.375, 0.625, 0.375, 0.625, 0.375, 0.625, 0.375, 0.625, 0.2841, 0.625, 0.2841, 0.625, 0.2841, 0.5, 0.2841, 0.5, 0.375, 0.5, 0.375, 0.5, 0.375, 0.625, 0.375, 0.625, 0.375, 0.4091, 0.375, 0.4091, 0.375, 0.5, 0.375, 0.5, 0.2841, 0.625, 0.2841, 0.625, 0.2841, 0.625, 0.2841, 0.6243, 0.2841, 0.6243, 0.2841, 0.6257, 0.2841, 0.625, 0.375, 0.625, 0.375, 0.6263, 0.375, 0.6256, 0.6005, 0.5, 0.6002, 0.5, 0.5761, 0.5, 0.577, 0.5, 0.6002, 0.5, 0.602, 0.5, 0.5759, 0.5, 0.5761, 0.5, 0.6038, 0.75, 0.6001, 0.75, 0.5817, 0.7467, 0.58, 0.75, 0.6001, 0.75, 0.6005, 0.75, 0.582, 0.75, 0.5817, 0.7467, 0.5759, 0.625, 0.5759, 0.625, 0.5817, 0.7467, 0.582, 0.75, 0.5759, 0.625, 0.5759, 0.625, 0.58, 0.75, 0.5817, 0.7467, 0.625, 0.625, 0.6249, 0.6218, 0.6186, 0.748, 0.6208, 0.75, 0.6249, 0.6218, 0.625, 0.625, 0.6193, 0.75, 0.6186, 0.748, 0.6198, 0.5, 0.6196, 0.5, 0.6002, 0.5, 0.6005, 0.5, 0.6196, 0.5, 0.6209, 0.5, 0.602, 0.5, 0.6002, 0.5, 0.6208, 0.75, 0.6186, 0.748, 0.6001, 0.75, 0.6038, 0.75, 0.6186, 0.748, 0.6193, 0.75, 0.6005, 0.75, 0.6001, 0.75, 0.577, 0.5, 0.5761, 0.5, 0.5759, 0.625, 0.5759, 0.625, 0.5761, 0.5, 0.5759, 0.5, 0.5759, 0.625, 0.5759, 0.625, 0.6209, 0.5, 0.6196, 0.5, 0.6249, 0.6218, 0.625, 0.625, 0.6196, 0.5, 0.6198, 0.5, 0.625, 0.625, 0.6249, 0.6218, 0.5759, 0.75, 0.58, 0.75, 0.5759, 0.625, 0.5759, 0.625])
me_cube_001.materials.append(mat_solid_red)
me_cube_001.use_remesh_fix_poles = True
me_cube_001.use_remesh_preserve_attributes = False
me_cube_001.use_mirror_vertex_groups = False
me_cube_001.update()
me_plane = bpy.data.meshes.new('Plane')
me_plane.from_pydata([(-2.0, -2.0, 0.5174), (2.0, -2.0, 0.5174), (-2.0, 2.0, 0.5174), (2.0, 2.0, 0.5174)], [], [(0, 1, 3, 2)])
_uv = me_plane.uv_layers.new(name='UVMap')
_uv.uv.foreach_set('vector', [0.0, 0.0, 1.0, 0.0, 1.0, 1.0, 0.0, 1.0])
me_plane.use_remesh_fix_poles = True
me_plane.use_remesh_preserve_attributes = False
me_plane.use_mirror_vertex_groups = False
me_plane.update()
me_cube_002 = bpy.data.meshes.new('Cube.002')
me_cube_002.from_pydata([(-1.973, 0.8706, 1.669), (-1.973, 0.8706, 3.669), (-1.973, 2.871, 1.669), (-1.973, 2.871, 3.669), (0.02749, 0.8706, 1.669), (0.02749, 0.8706, 3.669), (0.02749, 2.871, 1.669), (0.02749, 2.871, 3.669)], [], [(0, 1, 3, 2), (2, 3, 7, 6), (6, 7, 5, 4), (4, 5, 1, 0), (2, 6, 4, 0), (7, 3, 1, 5)])
_uv = me_cube_002.uv_layers.new(name='UVMap')
_uv.uv.foreach_set('vector', [0.375, 0.0, 0.625, 0.0, 0.625, 0.25, 0.375, 0.25, 0.375, 0.25, 0.625, 0.25, 0.625, 0.5, 0.375, 0.5, 0.375, 0.5, 0.625, 0.5, 0.625, 0.75, 0.375, 0.75, 0.375, 0.75, 0.625, 0.75, 0.625, 1.0, 0.375, 1.0, 0.125, 0.5, 0.375, 0.5, 0.375, 0.75, 0.125, 0.75, 0.625, 0.5, 0.875, 0.5, 0.875, 0.75, 0.625, 0.75])
me_cube_002.use_remesh_fix_poles = True
me_cube_002.use_remesh_preserve_attributes = False
me_cube_002.update()
me_cube_003 = bpy.data.meshes.new('Cube.003')
me_cube_003.from_pydata([(-0.7106, -0.7106, -0.7106), (-0.7106, -0.7106, 0.7106), (-0.7106, 0.7106, -0.7106), (-0.7106, 0.7106, 0.7106), (0.7106, -0.7106, -0.7106), (0.7106, -0.7106, 0.7106), (0.7106, 0.7106, -0.7106), (0.7106, 0.7106, 0.7106)], [], [(0, 1, 3, 2), (2, 3, 7, 6), (6, 7, 5, 4), (4, 5, 1, 0), (2, 6, 4, 0), (7, 3, 1, 5)])
_uv = me_cube_003.uv_layers.new(name='UVMap')
_uv.uv.foreach_set('vector', [0.375, 0.0, 0.625, 0.0, 0.625, 0.25, 0.375, 0.25, 0.375, 0.25, 0.625, 0.25, 0.625, 0.5, 0.375, 0.5, 0.375, 0.5, 0.625, 0.5, 0.625, 0.75, 0.375, 0.75, 0.375, 0.75, 0.625, 0.75, 0.625, 1.0, 0.375, 1.0, 0.125, 0.5, 0.375, 0.5, 0.375, 0.75, 0.125, 0.75, 0.625, 0.5, 0.875, 0.5, 0.875, 0.75, 0.625, 0.75])
me_cube_003.use_remesh_fix_poles = True
me_cube_003.use_remesh_preserve_attributes = False
me_cube_003.update()
me_cube_004 = bpy.data.meshes.new('Cube.004')
me_cube_004.from_pydata([(2.206, -0.641, 2.418), (2.206, -0.641, 3.663), (2.206, 0.6035, 2.418), (2.206, 0.6035, 3.663), (3.45, -0.641, 2.418), (3.45, -0.641, 3.663), (3.45, 0.6035, 2.418), (3.45, 0.6035, 3.663)], [], [(0, 1, 3, 2), (2, 3, 7, 6), (6, 7, 5, 4), (4, 5, 1, 0), (2, 6, 4, 0), (7, 3, 1, 5)])
_uv = me_cube_004.uv_layers.new(name='UVMap')
_uv.uv.foreach_set('vector', [0.375, 0.0, 0.625, 0.0, 0.625, 0.25, 0.375, 0.25, 0.375, 0.25, 0.625, 0.25, 0.625, 0.5, 0.375, 0.5, 0.375, 0.5, 0.625, 0.5, 0.625, 0.75, 0.375, 0.75, 0.375, 0.75, 0.625, 0.75, 0.625, 1.0, 0.375, 1.0, 0.125, 0.5, 0.375, 0.5, 0.375, 0.75, 0.125, 0.75, 0.625, 0.5, 0.875, 0.5, 0.875, 0.75, 0.625, 0.75])
me_cube_004.use_remesh_fix_poles = True
me_cube_004.use_remesh_preserve_attributes = False
me_cube_004.update()
me_plane_001 = bpy.data.meshes.new('Plane.001')
me_plane_001.from_pydata([(-1.0, -1.0, 0.0), (1.0, -1.0, 0.0), (-1.0, 1.0, 0.0), (1.0, 1.0, 0.0)], [], [(0, 1, 3, 2)])
_uv = me_plane_001.uv_layers.new(name='UVMap')
_uv.uv.foreach_set('vector', [0.0, 0.0, 1.0, 0.0, 1.0, 1.0, 0.0, 1.0])
me_plane_001.update()

# ---- objects
ob_camera = bpy.data.objects.new('Camera', cam_camera)
ob_env = bpy.data.objects.new('env', me_env)
ob_player = bpy.data.objects.new('Player', me_cube_001)
ob_plane = bpy.data.objects.new('Plane', me_plane)
ob_cube_b = bpy.data.objects.new('Cube_B', me_cube_002)
ob_cube_a = bpy.data.objects.new('Cube_A', me_cube_003)
ob_cube_c = bpy.data.objects.new('Cube_C', me_cube_004)
ob_plane_001 = bpy.data.objects.new('Plane.001', me_plane_001)

# ---- transforms, parenting, visibility, modifiers, constraints
ob_camera.location = (7.359, -6.926, 4.958)
ob_camera.rotation_euler = (1.109, 0.0, 0.8149)
ob_camera.lock_rotations_4d = False
ob_camera.empty_display_type = 'ARROWS'
ob_camera.color = (0.0, 0.0, 0.0, 0.0)
ob_camera.display_type = 'WIRE'
ob_camera.lineart.crease_threshold = 0.0
ob_env.location = (0.0, 0.0, 0.0)
ob_env.lineart.crease_threshold = 0.0
ob_player.location = (0.0, 0.0, 0.0)
ob_player.lineart.crease_threshold = 0.0
_vg = ob_player.vertex_groups.new(name='spine')
_vg = ob_player.vertex_groups.new(name='spine.001')
_vg = ob_player.vertex_groups.new(name='spine.002')
_vg = ob_player.vertex_groups.new(name='spine.003')
_vg = ob_player.vertex_groups.new(name='spine.004')
_vg = ob_player.vertex_groups.new(name='spine.005')
_vg = ob_player.vertex_groups.new(name='spine.006')
_vg = ob_player.vertex_groups.new(name='shoulder.L')
_vg = ob_player.vertex_groups.new(name='upper_arm.L')
_vg = ob_player.vertex_groups.new(name='forearm.L')
_vg = ob_player.vertex_groups.new(name='hand.L')
_vg = ob_player.vertex_groups.new(name='palm.01.L')
_vg = ob_player.vertex_groups.new(name='f_index.01.L')
_vg = ob_player.vertex_groups.new(name='f_index.02.L')
_vg = ob_player.vertex_groups.new(name='thumb.01.L')
_vg = ob_player.vertex_groups.new(name='thumb.02.L')
_vg = ob_player.vertex_groups.new(name='thumb.03.L')
_vg = ob_player.vertex_groups.new(name='palm.04.L')
_vg = ob_player.vertex_groups.new(name='f_pinky.01.L')
_vg = ob_player.vertex_groups.new(name='f_pinky.02.L')
_vg = ob_player.vertex_groups.new(name='shoulder.R')
_vg = ob_player.vertex_groups.new(name='upper_arm.R')
_vg = ob_player.vertex_groups.new(name='forearm.R')
_vg = ob_player.vertex_groups.new(name='hand.R')
_vg = ob_player.vertex_groups.new(name='palm.01.R')
_vg = ob_player.vertex_groups.new(name='f_index.01.R')
_vg = ob_player.vertex_groups.new(name='f_index.02.R')
_vg = ob_player.vertex_groups.new(name='thumb.01.R')
_vg = ob_player.vertex_groups.new(name='thumb.02.R')
_vg = ob_player.vertex_groups.new(name='thumb.03.R')
_vg = ob_player.vertex_groups.new(name='palm.04.R')
_vg = ob_player.vertex_groups.new(name='f_pinky.01.R')
_vg = ob_player.vertex_groups.new(name='f_pinky.02.R')
_vg = ob_player.vertex_groups.new(name='pelvis.L')
_vg = ob_player.vertex_groups.new(name='pelvis.R')
_vg = ob_player.vertex_groups.new(name='thigh.L')
_vg = ob_player.vertex_groups.new(name='shin.L')
_vg = ob_player.vertex_groups.new(name='foot.L')
_vg = ob_player.vertex_groups.new(name='toe.L')
_vg = ob_player.vertex_groups.new(name='heel.02.L')
_vg = ob_player.vertex_groups.new(name='thigh.R')
_vg = ob_player.vertex_groups.new(name='shin.R')
_vg = ob_player.vertex_groups.new(name='foot.R')
_vg = ob_player.vertex_groups.new(name='toe.R')
_vg = ob_player.vertex_groups.new(name='heel.02.R')
_vg = ob_player.vertex_groups.new(name='DEF-spine')
_vg = ob_player.vertex_groups.new(name='DEF-spine.001')
_vg = ob_player.vertex_groups.new(name='DEF-spine.002')
_vg = ob_player.vertex_groups.new(name='DEF-spine.003')
_vg = ob_player.vertex_groups.new(name='DEF-spine.004')
_vg = ob_player.vertex_groups.new(name='DEF-spine.006')
_vg = ob_player.vertex_groups.new(name='DEF-pelvis.L')
_vg = ob_player.vertex_groups.new(name='DEF-pelvis.R')
_vg = ob_player.vertex_groups.new(name='DEF-thigh.L')
_vg = ob_player.vertex_groups.new(name='DEF-thigh.L.001')
_vg = ob_player.vertex_groups.new(name='DEF-shin.L')
_vg = ob_player.vertex_groups.new(name='DEF-shin.L.001')
_vg = ob_player.vertex_groups.new(name='DEF-foot.L')
_vg = ob_player.vertex_groups.new(name='DEF-toe.L')
_vg = ob_player.vertex_groups.new(name='DEF-thigh.R')
_vg = ob_player.vertex_groups.new(name='DEF-thigh.R.001')
_vg = ob_player.vertex_groups.new(name='DEF-shin.R')
_vg = ob_player.vertex_groups.new(name='DEF-shin.R.001')
_vg = ob_player.vertex_groups.new(name='DEF-foot.R')
_vg = ob_player.vertex_groups.new(name='DEF-toe.R')
_vg = ob_player.vertex_groups.new(name='DEF-shoulder.L')
_vg = ob_player.vertex_groups.new(name='DEF-upper_arm.L')
_vg = ob_player.vertex_groups.new(name='DEF-upper_arm.L.001')
_vg = ob_player.vertex_groups.new(name='DEF-forearm.L')
_vg = ob_player.vertex_groups.new(name='DEF-forearm.L.001')
_vg = ob_player.vertex_groups.new(name='DEF-hand.L')
_vg = ob_player.vertex_groups.new(name='DEF-f_index.01.L')
_vg = ob_player.vertex_groups.new(name='DEF-f_index.02.L')
_vg = ob_player.vertex_groups.new(name='DEF-thumb.01.L')
_vg = ob_player.vertex_groups.new(name='DEF-thumb.02.L')
_vg = ob_player.vertex_groups.new(name='DEF-thumb.03.L')
_vg = ob_player.vertex_groups.new(name='DEF-palm.01.L')
_vg = ob_player.vertex_groups.new(name='DEF-f_pinky.01.L')
_vg = ob_player.vertex_groups.new(name='DEF-f_pinky.02.L')
_vg = ob_player.vertex_groups.new(name='DEF-palm.04.L')
_vg = ob_player.vertex_groups.new(name='DEF-shoulder.R')
_vg = ob_player.vertex_groups.new(name='DEF-upper_arm.R')
_vg = ob_player.vertex_groups.new(name='DEF-upper_arm.R.001')
_vg = ob_player.vertex_groups.new(name='DEF-forearm.R')
_vg = ob_player.vertex_groups.new(name='DEF-forearm.R.001')
_vg = ob_player.vertex_groups.new(name='DEF-hand.R')
_vg = ob_player.vertex_groups.new(name='DEF-f_index.01.R')
_vg = ob_player.vertex_groups.new(name='DEF-f_index.02.R')
_vg = ob_player.vertex_groups.new(name='DEF-thumb.01.R')
_vg = ob_player.vertex_groups.new(name='DEF-thumb.02.R')
_vg = ob_player.vertex_groups.new(name='DEF-thumb.03.R')
_vg = ob_player.vertex_groups.new(name='DEF-palm.01.R')
_vg = ob_player.vertex_groups.new(name='DEF-f_pinky.01.R')
_vg = ob_player.vertex_groups.new(name='DEF-f_pinky.02.R')
_vg = ob_player.vertex_groups.new(name='DEF-palm.04.R')
_vg = ob_player.vertex_groups.new(name='hips')
ob_plane.location = (0.0, 0.0, 0.0)
ob_plane.lineart.crease_threshold = 0.0
ob_cube_b.location = (0.0, 0.0, 0.0)
ob_cube_a.location = (1.823, -1.076, 1.631)
ob_cube_c.location = (0.0, 0.0, 0.0)
ob_plane_001.location = (0.0, 0.0, 5.03)

# ---- collection membership
col_collection.objects.link(ob_camera)
col_collection.objects.link(ob_env)
col_collection.objects.link(ob_player)
col_collection.objects.link(ob_plane)
col_collection.objects.link(ob_cube_b)
col_collection.objects.link(ob_cube_a)
col_collection.objects.link(ob_cube_c)
col_collection.objects.link(ob_plane_001)

# ---- scene / render settings (as saved in the file)
scene.camera = ob_camera
scene.frame_start = 1; scene.frame_end = 250; scene.frame_set(0)
scene.render.engine = 'BLENDER_EEVEE_NEXT'
scene.cycles.samples = 128
scene.cycles.sampling_pattern = 'TABULATED_SOBOL'
scene.cycles.use_adaptive_sampling = False
scene.cycles.use_light_tree = False
scene.view_settings.view_transform = 'Filmic'
bpy.context.view_layer.update()
